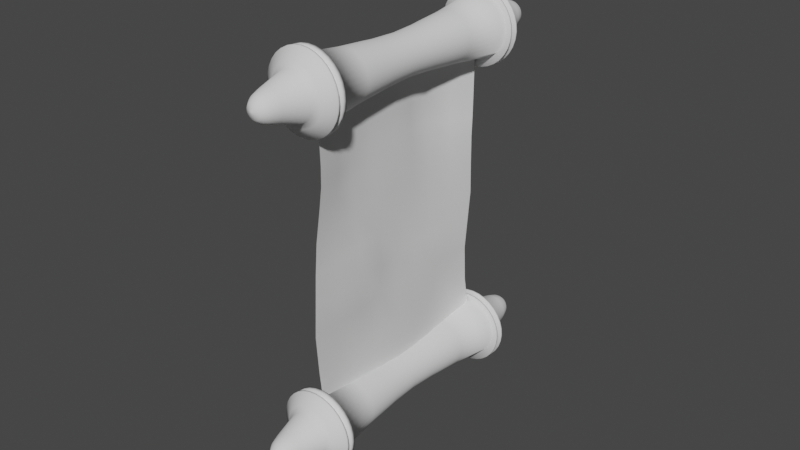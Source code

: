 # Source: Vertrag_wip.blend  (saved by Blender 3.0.42; exported with 4.5.12 LTS)
import bpy
from mathutils import Matrix  # noqa: F401  (used for matrix-valued properties, if any)

bpy.ops.wm.read_factory_settings(use_empty=True)
scene = bpy.context.scene
scene.name = 'Scene'

# ---- collections
col_collection = bpy.data.collections.new('Collection'); scene.collection.children.link(col_collection)

# ---- world
world_world = bpy.data.worlds.new('World'); scene.world = world_world
world_world.use_nodes = True; world_world.node_tree.nodes.clear()
_N = world_world.node_tree.nodes; _L = world_world.node_tree.links
n0 = _N.new('ShaderNodeOutputWorld'); n0.name = 'World Output'; n0.location = (300, 300)
n1 = _N.new('ShaderNodeBackground'); n1.name = 'Background'; n1.location = (10, 300)
n1.inputs[0].default_value = (0.05088, 0.05088, 0.05088, 1.0)
_L.new(n1.outputs[0], n0.inputs[0])
n0.is_active_output = True
world_world.color = (0.05088, 0.05088, 0.05088)
world_world.use_sun_shadow = False
world_world.sun_shadow_jitter_overblur = 0.0

# ---- meshes
me_cube_001 = bpy.data.meshes.new('Cube.001')
me_cube_001.from_pydata([(1.747, 6.491, 1.046e-07), (1.714, 6.491, -0.3409), (1.614, 6.491, -0.6686), (1.453, 6.491, -0.9707), (1.235, 6.491, -1.235), (0.9707, 6.491, -1.453), (0.6686, 6.491, -1.614), (0.3409, 6.491, -1.714), (2.283e-09, 6.491, -1.747), (1.714, 6.491, 0.3409), (1.614, 6.491, 0.6686), (1.453, 6.491, 0.9707), (1.235, 6.491, 1.235), (0.9707, 6.491, 1.453), (0.6686, 6.491, 1.614), (0.3409, 6.491, 1.714), (-1.505e-07, 6.491, 1.747), (-0.3409, 6.491, 1.714), (-0.6686, 6.491, 1.614), (-0.9707, 6.491, 1.453), (-1.235, 6.491, 1.235), (-1.453, 6.491, 0.9707), (-1.614, 6.491, 0.6686), (-1.714, 6.491, 0.3409), (-1.747, 6.491, 1.046e-07), (-1.714, 6.491, -0.3409), (-1.614, 6.491, -0.6686), (-1.453, 6.491, -0.9707), (-1.235, 6.491, -1.235), (-0.9707, 6.491, -1.453), (-0.6686, 6.491, -1.614), (-0.3409, 6.491, -1.714), (1.063, 0.0, -0.4403), (0.9567, 0.0, -0.6392), (0.8136, 0.0, -0.8136), (0.2245, 0.0, -1.128), (0.4403, 0.0, -1.063), (0.6392, 0.0, -0.9567), (1.053e-08, 0.0, -1.151), (1.128, 0.0, -0.2245), (1.151, 0.0, 8.976e-09), (1.128, 0.0, 0.2245), (1.063, 0.0, 0.4403), (0.9567, 0.0, 0.6392), (0.8136, 0.0, 0.8136), (0.6392, 0.0, 0.9567), (0.4403, 0.0, 1.063), (0.2245, 0.0, 1.128), (-9.006e-08, 0.0, 1.151), (-0.2245, 0.0, 1.128), (-0.4403, 0.0, 1.063), (-0.6392, 0.0, 0.9567), (-0.8136, 0.0, 0.8136), (-0.9567, 0.0, 0.6392), (-1.063, 0.0, 0.4403), (-1.128, 0.0, 0.2245), (-1.151, 0.0, -1.757e-08), (-1.128, 0.0, -0.2245), (-1.063, 0.0, -0.4403), (-0.9567, 0.0, -0.6392), (-0.8136, 0.0, -0.8136), (-0.6392, 0.0, -0.9567), (-0.4403, 0.0, -1.063), (-0.2245, 0.0, -1.128), (1.667e-08, 1.619, -1.217), (1.124, 1.619, -0.4657), (1.012, 1.619, -0.6762), (0.8606, 1.619, -0.8606), (0.2374, 1.619, -1.194), (0.4657, 1.619, -1.124), (0.6762, 1.619, -1.012), (1.194, 1.619, -0.2374), (1.217, 1.619, 2.96e-08), (1.194, 1.619, 0.2374), (1.124, 1.619, 0.4657), (1.012, 1.619, 0.6762), (0.8606, 1.619, 0.8606), (0.6762, 1.619, 1.012), (0.4657, 1.619, 1.124), (0.2374, 1.619, 1.194), (-8.973e-08, 1.619, 1.217), (-0.2374, 1.619, 1.194), (-0.4657, 1.619, 1.124), (-0.6762, 1.619, 1.012), (-0.8606, 1.619, 0.8606), (-1.012, 1.619, 0.6762), (-1.124, 1.619, 0.4657), (-1.194, 1.619, 0.2374), (-1.217, 1.619, 1.029e-08), (-1.194, 1.619, -0.2374), (-1.124, 1.619, -0.4657), (-1.012, 1.619, -0.6762), (-0.8606, 1.619, -0.8606), (-0.6762, 1.619, -1.012), (-0.4657, 1.619, -1.124), (-0.2374, 1.619, -1.194), (6.042e-09, 3.886, -1.407), (1.3, 3.886, -0.5386), (1.17, 3.886, -0.7819), (0.9952, 3.886, -0.9952), (0.2746, 3.886, -1.38), (0.5386, 3.886, -1.3), (0.7819, 3.886, -1.17), (1.38, 3.886, -0.2746), (1.407, 3.886, 6.783e-08), (1.38, 3.886, 0.2746), (1.3, 3.886, 0.5386), (1.17, 3.886, 0.7819), (0.9952, 3.886, 0.9952), (0.7819, 3.886, 1.17), (0.5386, 3.886, 1.3), (0.2746, 3.886, 1.38), (-1.17e-07, 3.886, 1.407), (-0.2746, 3.886, 1.38), (-0.5386, 3.886, 1.3), (-0.7819, 3.886, 1.17), (-0.9952, 3.886, 0.9952), (-1.17, 3.886, 0.7819), (-1.3, 3.886, 0.5386), (-1.38, 3.886, 0.2746), (-1.407, 3.886, 5.897e-08), (-1.38, 3.886, -0.2746), (-1.3, 3.886, -0.5386), (-1.17, 3.886, -0.7819), (-0.9952, 3.886, -0.9952), (-0.7819, 3.886, -1.17), (-0.5386, 3.886, -1.3), (-0.2746, 3.886, -1.38), (1.516, 6.485, -1.516), (1.191, 6.485, -1.783), (1.981, 6.485, -0.8205), (1.783, 6.485, -1.191), (0.8205, 6.485, -1.981), (0.4183, 6.485, -2.103), (3.12e-09, 6.485, -2.144), (2.103, 6.485, -0.4183), (2.144, 6.485, 1.198e-07), (2.103, 6.485, 0.4183), (1.981, 6.485, 0.8205), (1.783, 6.485, 1.191), (1.516, 6.485, 1.516), (1.191, 6.485, 1.783), (0.8205, 6.485, 1.981), (0.4183, 6.485, 2.103), (-1.843e-07, 6.485, 2.144), (-0.4183, 6.485, 2.103), (-0.8205, 6.485, 1.981), (-1.191, 6.485, 1.783), (-1.516, 6.485, 1.516), (-1.783, 6.485, 1.191), (-1.981, 6.485, 0.8205), (-2.103, 6.485, 0.4183), (-2.144, 6.485, 1.198e-07), (-2.103, 6.485, -0.4183), (-1.981, 6.485, -0.8205), (-1.783, 6.485, -1.191), (-1.516, 6.485, -1.516), (-1.191, 6.485, -1.783), (-0.8205, 6.485, -1.981), (-0.4183, 6.485, -2.103), (1.418, 6.561, -1.418), (1.114, 6.561, -1.668), (1.853, 6.561, -0.7677), (1.668, 6.561, -1.114), (0.7677, 6.561, -1.853), (0.3914, 6.561, -1.967), (2.76e-09, 6.561, -2.006), (1.967, 6.561, -0.3914), (2.006, 6.561, 1.146e-07), (1.967, 6.561, 0.3914), (1.853, 6.561, 0.7677), (1.668, 6.561, 1.114), (1.418, 6.561, 1.418), (1.114, 6.561, 1.668), (0.7677, 6.561, 1.853), (0.3914, 6.561, 1.967), (-1.726e-07, 6.561, 2.006), (-0.3914, 6.561, 1.967), (-0.7677, 6.561, 1.853), (-1.114, 6.561, 1.668), (-1.418, 6.561, 1.418), (-1.668, 6.561, 1.114), (-1.853, 6.561, 0.7677), (-1.967, 6.561, 0.3914), (-2.006, 6.561, 1.146e-07), (-1.967, 6.561, -0.3914), (-1.853, 6.561, -0.7677), (-1.668, 6.561, -1.114), (-1.418, 6.561, -1.418), (-1.114, 6.561, -1.668), (-0.7677, 6.561, -1.853), (-0.3914, 6.561, -1.967), (1.562, 6.733, -1.562), (1.227, 6.733, -1.837), (2.041, 6.733, -0.8454), (1.837, 6.733, -1.227), (0.8454, 6.733, -2.041), (0.431, 6.733, -2.167), (3.133e-09, 6.733, -2.209), (2.167, 6.733, -0.431), (2.209, 6.733, 3.024e-07), (2.167, 6.733, 0.431), (2.041, 6.733, 0.8454), (1.837, 6.733, 1.227), (1.562, 6.733, 1.562), (1.227, 6.733, 1.837), (0.8454, 6.733, 2.041), (0.431, 6.733, 2.167), (-1.9e-07, 6.733, 2.209), (-0.431, 6.733, 2.167), (-0.8454, 6.733, 2.041), (-1.227, 6.733, 1.837), (-1.562, 6.733, 1.562), (-1.837, 6.733, 1.227), (-2.041, 6.733, 0.8454), (-2.167, 6.733, 0.431), (-2.209, 6.733, 3.024e-07), (-2.167, 6.733, -0.431), (-2.041, 6.733, -0.8454), (-1.837, 6.733, -1.227), (-1.562, 6.733, -1.562), (-1.227, 6.733, -1.837), (-0.8454, 6.733, -2.041), (-0.431, 6.733, -2.167), (0.8948, 7.468, -0.8948), (0.7031, 7.468, -1.052), (1.169, 7.468, -0.4843), (1.052, 7.468, -0.7031), (0.4843, 7.468, -1.169), (0.2469, 7.468, -1.241), (2.51e-09, 7.468, -1.265), (1.241, 7.468, -0.2469), (1.265, 7.468, 6.33e-07), (1.241, 7.468, 0.2469), (1.169, 7.468, 0.4843), (1.052, 7.468, 0.7031), (0.8948, 7.468, 0.8948), (0.7031, 7.468, 1.052), (0.4843, 7.468, 1.169), (0.2469, 7.468, 1.241), (-1.081e-07, 7.468, 1.265), (-0.2469, 7.468, 1.241), (-0.4843, 7.468, 1.169), (-0.7031, 7.468, 1.052), (-0.8948, 7.468, 0.8948), (-1.052, 7.468, 0.7031), (-1.169, 7.468, 0.4843), (-1.241, 7.468, 0.2469), (-1.265, 7.468, 6.33e-07), (-1.241, 7.468, -0.2469), (-1.169, 7.468, -0.4843), (-1.052, 7.468, -0.7031), (-0.8948, 7.468, -0.8948), (-0.7031, 7.468, -1.052), (-0.4843, 7.468, -1.169), (-0.2469, 7.468, -1.241), (0.02951, 9.962, -0.02951), (0.02318, 9.962, -0.0347), (0.03856, 9.962, -0.01597), (0.0347, 9.962, -0.02319), (0.01597, 9.962, -0.03856), (0.008142, 9.962, -0.04093), (5.367e-08, 9.962, -0.04173), (0.04093, 9.962, -0.008142), (0.04173, 9.962, -6.659e-07), (0.04093, 9.962, 0.008141), (0.03856, 9.962, 0.01597), (0.0347, 9.962, 0.02318), (0.02951, 9.962, 0.02951), (0.02318, 9.962, 0.0347), (0.01597, 9.962, 0.03855), (0.008142, 9.962, 0.04093), (5.002e-08, 9.962, 0.04173), (-0.008141, 9.962, 0.04093), (-0.01597, 9.962, 0.03855), (-0.02318, 9.962, 0.0347), (-0.02951, 9.962, 0.02951), (-0.0347, 9.962, 0.02318), (-0.03856, 9.962, 0.01597), (-0.04093, 9.962, 0.008141), (-0.04173, 9.962, -6.659e-07), (-0.04093, 9.962, -0.008142), (-0.03856, 9.962, -0.01597), (-0.0347, 9.962, -0.02319), (-0.02951, 9.962, -0.02951), (-0.02318, 9.962, -0.0347), (-0.01597, 9.962, -0.03856), (-0.008141, 9.962, -0.04093), (0.4909, 8.908, 0.7347), (0.3381, 8.908, 0.8163), (0.4909, 8.908, -0.7347), (0.6248, 8.908, -0.6248), (-0.7347, 8.908, -0.4909), (-0.6248, 8.908, -0.6248), (0.1724, 8.908, 0.8666), (0.7347, 8.908, -0.4909), (0.8163, 8.908, -0.3381), (-0.4909, 8.908, -0.7347), (-5.119e-08, 8.908, 0.8836), (0.3381, 8.908, -0.8163), (-0.3381, 8.908, -0.8163), (-0.1724, 8.908, 0.8666), (-0.1724, 8.908, -0.8666), (-0.3381, 8.908, 0.8163), (2.606e-08, 8.908, -0.8836), (0.1724, 8.908, -0.8666), (-0.4909, 8.908, 0.7347), (-0.6248, 8.908, 0.6248), (0.8666, 8.908, -0.1724), (-0.7347, 8.908, 0.4909), (0.8836, 8.908, 1.157e-08), (-0.8163, 8.908, 0.3381), (0.8666, 8.908, 0.1724), (-0.8666, 8.908, 0.1724), (0.8163, 8.908, 0.3381), (-0.8836, 8.908, 1.157e-08), (0.7347, 8.908, 0.4909), (-0.8666, 8.908, -0.1724), (0.6248, 8.908, 0.6248), (-0.8163, 8.908, -0.3381), (0.392, 9.431, 0.5866), (0.392, 9.431, -0.5866), (-0.5866, 9.431, -0.392), (0.5866, 9.431, -0.392), (0.27, 9.431, -0.6518), (3.628e-08, 9.431, -0.7055), (0.27, 9.431, 0.6518), (0.4989, 9.431, -0.4989), (-0.4989, 9.431, -0.4989), (0.1376, 9.431, 0.6919), (0.6518, 9.431, -0.27), (-0.392, 9.431, -0.5866), (-2.539e-08, 9.431, 0.7055), (-0.27, 9.431, -0.6518), (-0.1376, 9.431, 0.6919), (-0.1376, 9.431, -0.6919), (-0.27, 9.431, 0.6518), (0.1376, 9.431, -0.6919), (-0.392, 9.431, 0.5866), (-0.4989, 9.431, 0.4989), (0.6919, 9.431, -0.1376), (-0.5866, 9.431, 0.392), (0.7055, 9.431, -2.993e-07), (-0.6518, 9.431, 0.27), (0.6919, 9.431, 0.1376), (-0.6919, 9.431, 0.1376), (0.6518, 9.431, 0.27), (-0.7055, 9.431, -2.993e-07), (0.5866, 9.431, 0.392), (-0.6919, 9.431, -0.1376), (0.4989, 9.431, 0.4989), (-0.6518, 9.431, -0.27), (0.3359, 9.586, 0.5027), (0.2347, 9.807, 0.3513), (0.3359, 9.586, -0.5027), (0.2347, 9.807, -0.3513), (-0.5027, 9.586, -0.3359), (-0.3513, 9.807, -0.2347), (0.5027, 9.586, -0.3359), (0.3513, 9.807, -0.2347), (0.2314, 9.586, -0.5585), (0.1617, 9.807, -0.3903), (3.969e-08, 9.586, -0.6046), (4.329e-08, 9.807, -0.4225), (0.1617, 9.807, 0.3903), (0.2314, 9.586, 0.5585), (0.2987, 9.807, -0.2987), (0.4275, 9.586, -0.4275), (-0.2987, 9.807, -0.2987), (-0.4275, 9.586, -0.4275), (0.08242, 9.807, 0.4144), (0.1179, 9.586, 0.5929), (0.3903, 9.807, -0.1617), (0.5585, 9.586, -0.2314), (-0.2347, 9.807, -0.3513), (-0.3359, 9.586, -0.5027), (6.355e-09, 9.807, 0.4225), (-1.316e-08, 9.586, 0.6046), (-0.1617, 9.807, -0.3903), (-0.2314, 9.586, -0.5585), (-0.08242, 9.807, 0.4144), (-0.1179, 9.586, 0.5929), (-0.08242, 9.807, -0.4144), (-0.1179, 9.586, -0.5929), (-0.1617, 9.807, 0.3903), (-0.2314, 9.586, 0.5585), (0.08242, 9.807, -0.4144), (0.1179, 9.586, -0.5929), (-0.2347, 9.807, 0.3513), (-0.3359, 9.586, 0.5027), (-0.2987, 9.807, 0.2987), (-0.4275, 9.586, 0.4275), (0.4144, 9.807, -0.08242), (0.5929, 9.586, -0.1179), (-0.3513, 9.807, 0.2347), (-0.5027, 9.586, 0.3359), (0.4225, 9.807, -5.398e-07), (0.6046, 9.586, -3.977e-07), (-0.3903, 9.807, 0.1617), (-0.5585, 9.586, 0.2314), (0.4144, 9.807, 0.08242), (0.5929, 9.586, 0.1179), (-0.4144, 9.807, 0.08242), (-0.5929, 9.586, 0.1179), (0.3903, 9.807, 0.1617), (0.5585, 9.586, 0.2314), (-0.4225, 9.807, -5.398e-07), (-0.6046, 9.586, -3.977e-07), (0.3513, 9.807, 0.2347), (0.5027, 9.586, 0.3359), (-0.4144, 9.807, -0.08242), (-0.5929, 9.586, -0.1179), (0.2987, 9.807, 0.2987), (0.4275, 9.586, 0.4275), (-0.3903, 9.807, -0.1617), (-0.5585, 9.586, -0.2314), (-1.829, 6.844, 1.222), (-1.314, 7.211, 0.8778), (-1.46, 7.211, 0.6046), (-2.032, 6.844, 0.8419), (2.2, 6.844, 4.236e-07), (1.58, 7.211, 5.228e-07), (1.55, 7.211, 0.3082), (2.158, 6.844, 0.4292), (-1.55, 7.211, 0.3082), (-2.158, 6.844, 0.4292), (1.46, 7.211, 0.6046), (2.032, 6.844, 0.8419), (-1.58, 7.211, 5.228e-07), (-2.2, 6.844, 4.236e-07), (1.314, 7.211, 0.8778), (1.829, 6.844, 1.222), (-1.55, 7.211, -0.3082), (-2.158, 6.844, -0.4292), (1.117, 7.211, 1.117), (1.556, 6.844, 1.556), (-1.46, 7.211, -0.6046), (-2.032, 6.844, -0.8419), (0.8778, 7.211, 1.314), (1.222, 6.844, 1.829), (-1.314, 7.211, -0.8778), (-1.829, 6.844, -1.222), (0.6046, 7.211, 1.46), (0.8419, 6.844, 2.032), (1.222, 6.844, -1.829), (0.8778, 7.211, -1.314), (1.117, 7.211, -1.117), (1.556, 6.844, -1.556), (-1.117, 7.211, -1.117), (-1.556, 6.844, -1.556), (0.3082, 7.211, 1.55), (0.4292, 6.844, 2.158), (1.829, 6.844, -1.222), (1.314, 7.211, -0.8778), (1.46, 7.211, -0.6046), (2.032, 6.844, -0.8419), (-0.8778, 7.211, -1.314), (-1.222, 6.844, -1.829), (-1.354e-07, 7.211, 1.58), (-1.877e-07, 6.844, 2.2), (0.8419, 6.844, -2.032), (0.6046, 7.211, -1.46), (-0.6046, 7.211, -1.46), (-0.8419, 6.844, -2.032), (-0.3082, 7.211, 1.55), (-0.4292, 6.844, 2.158), (-0.3082, 7.211, -1.55), (-0.4292, 6.844, -2.158), (-0.6046, 7.211, 1.46), (-0.8419, 6.844, 2.032), (4.598e-09, 6.844, -2.2), (2.718e-09, 7.211, -1.58), (0.3082, 7.211, -1.55), (0.4292, 6.844, -2.158), (-0.8778, 7.211, 1.314), (-1.222, 6.844, 1.829), (-1.117, 7.211, 1.117), (-1.556, 6.844, 1.556), (1.55, 7.211, -0.3082), (2.158, 6.844, -0.4292), (-2.192, 6.274, 1.225e-07), (-2.15, 6.274, -0.4277), (1.823, 6.274, 1.218), (1.55, 6.274, 1.55), (-2.025, 6.274, -0.8389), (1.218, 6.274, 1.823), (1.218, 6.274, -1.823), (1.55, 6.274, -1.55), (-1.823, 6.274, -1.218), (0.8389, 6.274, 2.025), (1.823, 6.274, -1.218), (2.025, 6.274, -0.8389), (-1.55, 6.274, -1.55), (0.4277, 6.274, 2.15), (0.8389, 6.274, -2.025), (-1.218, 6.274, -1.823), (-1.886e-07, 6.274, 2.192), (-0.8389, 6.274, -2.025), (-0.4277, 6.274, 2.15), (3.058e-09, 6.274, -2.192), (0.4277, 6.274, -2.15), (-0.4277, 6.274, -2.15), (-0.8389, 6.274, 2.025), (-1.218, 6.274, 1.823), (-1.55, 6.274, 1.55), (2.15, 6.274, -0.4277), (-1.823, 6.274, 1.218), (2.192, 6.274, 1.225e-07), (-2.025, 6.274, 0.8389), (2.15, 6.274, 0.4277), (-2.15, 6.274, 0.4277), (2.025, 6.274, 0.8389), (-0.7486, 6.647, 1.807), (-1.087, 6.647, 1.627), (0.3816, 6.647, -1.919), (0.7486, 6.647, -1.807), (-1.383, 6.647, 1.383), (1.807, 6.647, -0.7486), (1.919, 6.647, -0.3816), (-1.627, 6.647, 1.087), (1.956, 6.647, 2.021e-07), (-1.807, 6.647, 0.7486), (1.919, 6.647, 0.3816), (-1.919, 6.647, 0.3816), (1.807, 6.647, 0.7486), (-1.956, 6.647, 2.021e-07), (1.627, 6.647, 1.087), (-1.919, 6.647, -0.3816), (1.383, 6.647, 1.383), (-1.807, 6.647, -0.7486), (1.087, 6.647, 1.627), (-1.627, 6.647, -1.087), (0.7486, 6.647, 1.807), (1.087, 6.647, -1.627), (1.383, 6.647, -1.383), (-1.383, 6.647, -1.383), (0.3816, 6.647, 1.919), (1.627, 6.647, -1.087), (-1.087, 6.647, -1.627), (-1.678e-07, 6.647, 1.956), (-0.7486, 6.647, -1.807), (-0.3816, 6.647, 1.919), (-0.3816, 6.647, -1.919), (3.21e-09, 6.647, -1.956), (1.183, 2.3, -0.4901), (1.065, 2.3, -0.7115), (0.9055, 2.3, -0.9055), (0.2498, 2.3, -1.256), (0.4901, 2.3, -1.183), (0.7115, 2.3, -1.065), (1.256, 2.3, -0.2498), (1.281, 2.3, 4.731e-08), (1.256, 2.3, 0.2498), (1.183, 2.3, 0.4901), (1.065, 2.3, 0.7115), (0.9055, 2.3, 0.9055), (0.7115, 2.3, 1.065), (0.4901, 2.3, 1.183), (0.2498, 2.3, 1.256), (-1.042e-07, 2.3, 1.281), (-0.2498, 2.3, 1.256), (-0.4901, 2.3, 1.183), (-0.7115, 2.3, 1.065), (-0.9055, 2.3, 0.9055), (-1.065, 2.3, 0.7115), (-1.183, 2.3, 0.4901), (-1.256, 2.3, 0.2498), (-1.281, 2.3, 3.354e-08), (-1.256, 2.3, -0.2498), (-1.183, 2.3, -0.4901), (-1.065, 2.3, -0.7115), (-0.9055, 2.3, -0.9055), (-0.7115, 2.3, -1.065), (-0.4901, 2.3, -1.183), (-0.2498, 2.3, -1.256), (7.708e-09, 2.3, -1.281)], [], [(102, 5, 4, 99), (99, 4, 3, 98), (101, 6, 5, 102), (100, 7, 6, 101), (96, 8, 7, 100), (98, 3, 2, 97), (97, 2, 1, 103), (103, 1, 0, 104), (104, 0, 9, 105), (105, 9, 10, 106), (106, 10, 11, 107), (107, 11, 12, 108), (108, 12, 13, 109), (109, 13, 14, 110), (110, 14, 15, 111), (111, 15, 16, 112), (112, 16, 17, 113), (113, 17, 18, 114), (114, 18, 19, 115), (115, 19, 20, 116), (116, 20, 21, 117), (117, 21, 22, 118), (118, 22, 23, 119), (119, 23, 24, 120), (120, 24, 25, 121), (121, 25, 26, 122), (122, 26, 27, 123), (123, 27, 28, 124), (124, 28, 29, 125), (125, 29, 30, 126), (481, 480, 152, 153), (126, 30, 31, 127), (127, 31, 8, 96), (63, 95, 64, 38), (62, 94, 95, 63), (61, 93, 94, 62), (60, 92, 93, 61), (59, 91, 92, 60), (58, 90, 91, 59), (57, 89, 90, 58), (56, 88, 89, 57), (55, 87, 88, 56), (54, 86, 87, 55), (53, 85, 86, 54), (52, 84, 85, 53), (51, 83, 84, 52), (50, 82, 83, 51), (49, 81, 82, 50), (48, 80, 81, 49), (47, 79, 80, 48), (46, 78, 79, 47), (45, 77, 78, 46), (44, 76, 77, 45), (43, 75, 76, 44), (42, 74, 75, 43), (41, 73, 74, 42), (40, 72, 73, 41), (39, 71, 72, 40), (32, 65, 71, 39), (33, 66, 65, 32), (38, 64, 68, 35), (35, 68, 69, 36), (36, 69, 70, 37), (34, 67, 66, 33), (37, 70, 67, 34), (574, 127, 96, 575), (573, 126, 127, 574), (572, 125, 126, 573), (571, 124, 125, 572), (570, 123, 124, 571), (569, 122, 123, 570), (568, 121, 122, 569), (567, 120, 121, 568), (566, 119, 120, 567), (565, 118, 119, 566), (564, 117, 118, 565), (563, 116, 117, 564), (562, 115, 116, 563), (561, 114, 115, 562), (560, 113, 114, 561), (559, 112, 113, 560), (558, 111, 112, 559), (557, 110, 111, 558), (556, 109, 110, 557), (555, 108, 109, 556), (554, 107, 108, 555), (553, 106, 107, 554), (552, 105, 106, 553), (551, 104, 105, 552), (550, 103, 104, 551), (544, 97, 103, 550), (545, 98, 97, 544), (575, 96, 100, 547), (547, 100, 101, 548), (548, 101, 102, 549), (546, 99, 98, 545), (549, 102, 99, 546), (144, 143, 175, 176), (483, 482, 139, 140), (484, 481, 153, 154), (485, 483, 140, 141), (487, 486, 129, 128), (488, 484, 154, 155), (489, 485, 141, 142), (491, 490, 131, 130), (492, 488, 155, 156), (493, 489, 142, 143), (486, 494, 132, 129), (495, 492, 156, 157), (496, 493, 143, 144), (490, 487, 128, 131), (497, 495, 157, 158), (498, 496, 144, 145), (500, 499, 134, 133), (501, 497, 158, 159), (502, 498, 145, 146), (494, 500, 133, 132), (499, 501, 159, 134), (503, 502, 146, 147), (504, 503, 147, 148), (505, 491, 130, 135), (506, 504, 148, 149), (507, 505, 135, 136), (508, 506, 149, 150), (509, 507, 136, 137), (510, 508, 150, 151), (511, 509, 137, 138), (480, 510, 151, 152), (482, 511, 138, 139), (513, 512, 210, 211), (129, 132, 164, 161), (158, 157, 189, 190), (145, 144, 176, 177), (131, 128, 160, 163), (159, 158, 190, 191), (146, 145, 177, 178), (133, 134, 166, 165), (134, 159, 191, 166), (147, 146, 178, 179), (132, 133, 165, 164), (148, 147, 179, 180), (135, 130, 162, 167), (149, 148, 180, 181), (136, 135, 167, 168), (150, 149, 181, 182), (137, 136, 168, 169), (151, 150, 182, 183), (138, 137, 169, 170), (152, 151, 183, 184), (139, 138, 170, 171), (153, 152, 184, 185), (140, 139, 171, 172), (154, 153, 185, 186), (141, 140, 172, 173), (155, 154, 186, 187), (142, 141, 173, 174), (128, 129, 161, 160), (156, 155, 187, 188), (143, 142, 174, 175), (130, 131, 163, 162), (157, 156, 188, 189), (418, 417, 245, 246), (515, 514, 197, 196), (516, 513, 211, 212), (518, 517, 194, 199), (519, 516, 212, 213), (520, 518, 199, 200), (521, 519, 213, 214), (522, 520, 200, 201), (523, 521, 214, 215), (524, 522, 201, 202), (525, 523, 215, 216), (526, 524, 202, 203), (527, 525, 216, 217), (528, 526, 203, 204), (529, 527, 217, 218), (530, 528, 204, 205), (531, 529, 218, 219), (532, 530, 205, 206), (534, 533, 193, 192), (535, 531, 219, 220), (536, 532, 206, 207), (517, 537, 195, 194), (538, 535, 220, 221), (539, 536, 207, 208), (533, 515, 196, 193), (540, 538, 221, 222), (541, 539, 208, 209), (537, 534, 192, 195), (542, 540, 222, 223), (512, 541, 209, 210), (514, 543, 198, 197), (543, 542, 223, 198), (364, 353, 269, 270), (422, 421, 232, 233), (424, 418, 246, 247), (426, 422, 233, 234), (428, 424, 247, 248), (430, 426, 234, 235), (432, 428, 248, 249), (434, 430, 235, 236), (436, 432, 249, 250), (438, 434, 236, 237), (440, 436, 250, 251), (442, 438, 237, 238), (446, 445, 225, 224), (448, 440, 251, 252), (450, 442, 238, 239), (454, 453, 227, 226), (456, 448, 252, 253), (458, 450, 239, 240), (445, 461, 228, 225), (462, 456, 253, 254), (464, 458, 240, 241), (453, 446, 224, 227), (466, 462, 254, 255), (468, 464, 241, 242), (472, 471, 230, 229), (471, 466, 255, 230), (474, 468, 242, 243), (461, 472, 229, 228), (476, 474, 243, 244), (478, 454, 226, 231), (417, 476, 244, 245), (421, 478, 231, 232), (258, 259, 256, 257, 260, 261, 262, 287, 286, 285, 284, 283, 282, 281, 280, 279, 278, 277, 276, 275, 274, 273, 272, 271, 270, 269, 268, 267, 266, 265, 264, 263), (366, 355, 257, 256), (368, 357, 283, 284), (370, 364, 270, 271), (372, 359, 259, 258), (374, 368, 284, 285), (376, 370, 271, 272), (355, 361, 260, 257), (378, 374, 285, 286), (380, 376, 272, 273), (359, 366, 256, 259), (382, 378, 286, 287), (384, 380, 273, 274), (386, 363, 262, 261), (363, 382, 287, 262), (388, 384, 274, 275), (361, 386, 261, 260), (390, 388, 275, 276), (392, 372, 258, 263), (394, 390, 276, 277), (396, 392, 263, 264), (398, 394, 277, 278), (400, 396, 264, 265), (402, 398, 278, 279), (404, 400, 265, 266), (406, 402, 279, 280), (408, 404, 266, 267), (410, 406, 280, 281), (412, 408, 267, 268), (414, 410, 281, 282), (353, 412, 268, 269), (357, 414, 282, 283), (251, 250, 319, 292), (237, 236, 318, 288), (250, 249, 317, 319), (236, 235, 316, 318), (249, 248, 315, 317), (235, 234, 314, 316), (248, 247, 313, 315), (234, 233, 312, 314), (247, 246, 311, 313), (233, 232, 310, 312), (246, 245, 309, 311), (232, 231, 308, 310), (245, 244, 307, 309), (231, 226, 296, 308), (244, 243, 306, 307), (228, 229, 305, 299), (243, 242, 303, 306), (230, 255, 302, 304), (229, 230, 304, 305), (242, 241, 301, 303), (255, 254, 300, 302), (227, 224, 291, 295), (241, 240, 298, 301), (254, 253, 297, 300), (225, 228, 299, 290), (240, 239, 294, 298), (253, 252, 293, 297), (226, 227, 295, 296), (239, 238, 289, 294), (252, 251, 292, 293), (224, 225, 290, 291), (238, 237, 288, 289), (292, 319, 351, 322), (288, 318, 350, 320), (319, 317, 349, 351), (318, 316, 348, 350), (317, 315, 347, 349), (316, 314, 346, 348), (315, 313, 345, 347), (314, 312, 344, 346), (313, 311, 343, 345), (312, 310, 342, 344), (311, 309, 341, 343), (310, 308, 340, 342), (309, 307, 339, 341), (308, 296, 330, 340), (307, 306, 338, 339), (299, 305, 337, 324), (306, 303, 336, 338), (304, 302, 335, 325), (305, 304, 325, 337), (303, 301, 334, 336), (302, 300, 333, 335), (295, 291, 327, 323), (301, 298, 332, 334), (300, 297, 331, 333), (290, 299, 324, 321), (298, 294, 329, 332), (297, 293, 328, 331), (296, 295, 323, 330), (294, 289, 326, 329), (293, 292, 322, 328), (291, 290, 321, 327), (289, 288, 320, 326), (322, 351, 415, 356), (356, 415, 414, 357), (320, 350, 413, 352), (352, 413, 412, 353), (351, 349, 411, 415), (415, 411, 410, 414), (350, 348, 409, 413), (413, 409, 408, 412), (349, 347, 407, 411), (411, 407, 406, 410), (348, 346, 405, 409), (409, 405, 404, 408), (347, 345, 403, 407), (407, 403, 402, 406), (346, 344, 401, 405), (405, 401, 400, 404), (345, 343, 399, 403), (403, 399, 398, 402), (344, 342, 397, 401), (401, 397, 396, 400), (343, 341, 395, 399), (399, 395, 394, 398), (342, 340, 393, 397), (397, 393, 392, 396), (341, 339, 391, 395), (395, 391, 390, 394), (340, 330, 373, 393), (393, 373, 372, 392), (339, 338, 389, 391), (391, 389, 388, 390), (324, 337, 387, 360), (360, 387, 386, 361), (338, 336, 385, 389), (389, 385, 384, 388), (325, 335, 383, 362), (362, 383, 382, 363), (337, 325, 362, 387), (387, 362, 363, 386), (336, 334, 381, 385), (385, 381, 380, 384), (335, 333, 379, 383), (383, 379, 378, 382), (323, 327, 367, 358), (358, 367, 366, 359), (334, 332, 377, 381), (381, 377, 376, 380), (333, 331, 375, 379), (379, 375, 374, 378), (321, 324, 360, 354), (354, 360, 361, 355), (332, 329, 371, 377), (377, 371, 370, 376), (331, 328, 369, 375), (375, 369, 368, 374), (330, 323, 358, 373), (373, 358, 359, 372), (329, 326, 365, 371), (371, 365, 364, 370), (328, 322, 356, 369), (369, 356, 357, 368), (327, 321, 354, 367), (367, 354, 355, 366), (326, 320, 352, 365), (365, 352, 353, 364), (200, 199, 479, 420), (420, 479, 478, 421), (213, 212, 477, 416), (416, 477, 476, 417), (199, 194, 455, 479), (479, 455, 454, 478), (212, 211, 475, 477), (477, 475, 474, 476), (196, 197, 473, 460), (460, 473, 472, 461), (211, 210, 469, 475), (475, 469, 468, 474), (198, 223, 467, 470), (470, 467, 466, 471), (197, 198, 470, 473), (473, 470, 471, 472), (210, 209, 465, 469), (469, 465, 464, 468), (223, 222, 463, 467), (467, 463, 462, 466), (195, 192, 447, 452), (452, 447, 446, 453), (209, 208, 459, 465), (465, 459, 458, 464), (222, 221, 457, 463), (463, 457, 456, 462), (193, 196, 460, 444), (444, 460, 461, 445), (208, 207, 451, 459), (459, 451, 450, 458), (221, 220, 449, 457), (457, 449, 448, 456), (194, 195, 452, 455), (455, 452, 453, 454), (207, 206, 443, 451), (451, 443, 442, 450), (220, 219, 441, 449), (449, 441, 440, 448), (192, 193, 444, 447), (447, 444, 445, 446), (206, 205, 439, 443), (443, 439, 438, 442), (219, 218, 437, 441), (441, 437, 436, 440), (205, 204, 435, 439), (439, 435, 434, 438), (218, 217, 433, 437), (437, 433, 432, 436), (204, 203, 431, 435), (435, 431, 430, 434), (217, 216, 429, 433), (433, 429, 428, 432), (203, 202, 427, 431), (431, 427, 426, 430), (216, 215, 425, 429), (429, 425, 424, 428), (202, 201, 423, 427), (427, 423, 422, 426), (215, 214, 419, 425), (425, 419, 418, 424), (201, 200, 420, 423), (423, 420, 421, 422), (214, 213, 416, 419), (419, 416, 417, 418), (11, 10, 511, 482), (24, 23, 510, 480), (10, 9, 509, 511), (23, 22, 508, 510), (9, 0, 507, 509), (22, 21, 506, 508), (0, 1, 505, 507), (21, 20, 504, 506), (1, 2, 491, 505), (20, 19, 503, 504), (19, 18, 502, 503), (8, 31, 501, 499), (6, 7, 500, 494), (18, 17, 498, 502), (31, 30, 497, 501), (7, 8, 499, 500), (17, 16, 496, 498), (30, 29, 495, 497), (3, 4, 487, 490), (16, 15, 493, 496), (29, 28, 492, 495), (5, 6, 494, 486), (15, 14, 489, 493), (28, 27, 488, 492), (2, 3, 490, 491), (14, 13, 485, 489), (27, 26, 484, 488), (4, 5, 486, 487), (13, 12, 483, 485), (26, 25, 481, 484), (12, 11, 482, 483), (25, 24, 480, 481), (166, 191, 542, 543), (165, 166, 543, 514), (178, 177, 541, 512), (191, 190, 540, 542), (163, 160, 534, 537), (177, 176, 539, 541), (190, 189, 538, 540), (161, 164, 515, 533), (176, 175, 536, 539), (189, 188, 535, 538), (162, 163, 537, 517), (175, 174, 532, 536), (188, 187, 531, 535), (160, 161, 533, 534), (174, 173, 530, 532), (187, 186, 529, 531), (173, 172, 528, 530), (186, 185, 527, 529), (172, 171, 526, 528), (185, 184, 525, 527), (171, 170, 524, 526), (184, 183, 523, 525), (170, 169, 522, 524), (183, 182, 521, 523), (169, 168, 520, 522), (182, 181, 519, 521), (168, 167, 518, 520), (181, 180, 516, 519), (167, 162, 517, 518), (180, 179, 513, 516), (164, 165, 514, 515), (179, 178, 512, 513), (70, 549, 546, 67), (67, 546, 545, 66), (69, 548, 549, 70), (68, 547, 548, 69), (64, 575, 547, 68), (66, 545, 544, 65), (65, 544, 550, 71), (71, 550, 551, 72), (72, 551, 552, 73), (73, 552, 553, 74), (74, 553, 554, 75), (75, 554, 555, 76), (76, 555, 556, 77), (77, 556, 557, 78), (78, 557, 558, 79), (79, 558, 559, 80), (80, 559, 560, 81), (81, 560, 561, 82), (82, 561, 562, 83), (83, 562, 563, 84), (84, 563, 564, 85), (85, 564, 565, 86), (86, 565, 566, 87), (87, 566, 567, 88), (88, 567, 568, 89), (89, 568, 569, 90), (90, 569, 570, 91), (91, 570, 571, 92), (92, 571, 572, 93), (93, 572, 573, 94), (94, 573, 574, 95), (95, 574, 575, 64)])
me_cube_001.polygons.foreach_set('use_smooth', [True] * 545)
_uv = me_cube_001.uv_layers.new(name='UVMap')
_uv.uv.foreach_set('vector', [1.0, 0.9088, 1.0, 1.0, 0.9688, 1.0, 0.9688, 0.9088, 0.9688, 0.9088, 0.9688, 1.0, 0.9375, 1.0, 0.9375, 0.9088, 0.9375, 0.9088, 0.9375, 1.0, 0.9062, 1.0, 0.9062, 0.9088, 0.9062, 0.9088, 0.9062, 1.0, 0.875, 1.0, 0.875, 0.9088, 0.875, 0.9088, 0.875, 1.0, 0.8438, 1.0, 0.8438, 0.9088, 0.8438, 0.9088, 0.8438, 1.0, 0.8125, 1.0, 0.8125, 0.9088, 0.8125, 0.9088, 0.8125, 1.0, 0.7812, 1.0, 0.7812, 0.9088, 0.7812, 0.9088, 0.7812, 1.0, 0.75, 1.0, 0.75, 0.9088, 0.75, 0.9088, 0.75, 1.0, 0.7188, 1.0, 0.7188, 0.9088, 0.7188, 0.9088, 0.7188, 1.0, 0.6875, 1.0, 0.6875, 0.9088, 0.6875, 0.9088, 0.6875, 1.0, 0.6562, 1.0, 0.6562, 0.9088, 0.6562, 0.9088, 0.6562, 1.0, 0.625, 1.0, 0.625, 0.9088, 0.625, 0.9088, 0.625, 1.0, 0.5938, 1.0, 0.5938, 0.9088, 0.5938, 0.9088, 0.5938, 1.0, 0.5625, 1.0, 0.5625, 0.9088, 0.5625, 0.9088, 0.5625, 1.0, 0.5312, 1.0, 0.5312, 0.9088, 0.5312, 0.9088, 0.5312, 1.0, 0.5, 1.0, 0.5, 0.9088, 0.5, 0.9088, 0.5, 1.0, 0.4688, 1.0, 0.4688, 0.9088, 0.4688, 0.9088, 0.4688, 1.0, 0.4375, 1.0, 0.4375, 0.9088, 0.4375, 0.9088, 0.4375, 1.0, 0.4062, 1.0, 0.4062, 0.9088, 0.4062, 0.9088, 0.4062, 1.0, 0.375, 1.0, 0.375, 0.9088, 0.375, 0.9088, 0.375, 1.0, 0.3438, 1.0, 0.3438, 0.9088, 0.3438, 0.9088, 0.3438, 1.0, 0.3125, 1.0, 0.3125, 0.9088, 0.3125, 0.9088, 0.3125, 1.0, 0.2812, 1.0, 0.2812, 0.9088, 0.2812, 0.9088, 0.2812, 1.0, 0.25, 1.0, 0.25, 0.9088, 0.25, 0.9088, 0.25, 1.0, 0.2188, 1.0, 0.2188, 0.9088, 0.2188, 0.9088, 0.2188, 1.0, 0.1875, 1.0, 0.1875, 0.9088, 0.1875, 0.9088, 0.1875, 1.0, 0.1562, 1.0, 0.1562, 0.9088, 0.1562, 0.9088, 0.1562, 1.0, 0.125, 1.0, 0.125, 0.9088, 0.125, 0.9088, 0.125, 1.0, 0.09375, 1.0, 0.09375, 0.9088, 0.09375, 0.9088, 0.09375, 1.0, 0.0625, 1.0, 0.0625, 0.9088, 0.2188, 1.0, 0.25, 1.0, 0.25, 1.0, 0.2188, 1.0, 0.0625, 0.9088, 0.0625, 1.0, 0.03125, 1.0, 0.03125, 0.9088, 0.03125, 0.9088, 0.03125, 1.0, 0.0, 1.0, 0.0, 0.9088, 0.03125, 0.75, 0.03125, 0.8176, 0.0, 0.8176, 0.0, 0.75, 0.0625, 0.75, 0.0625, 0.8176, 0.03125, 0.8176, 0.03125, 0.75, 0.09375, 0.75, 0.09375, 0.8176, 0.0625, 0.8176, 0.0625, 0.75, 0.125, 0.75, 0.125, 0.8176, 0.09375, 0.8176, 0.09375, 0.75, 0.1562, 0.75, 0.1562, 0.8176, 0.125, 0.8176, 0.125, 0.75, 0.1875, 0.75, 0.1875, 0.8176, 0.1562, 0.8176, 0.1562, 0.75, 0.2188, 0.75, 0.2188, 0.8176, 0.1875, 0.8176, 0.1875, 0.75, 0.25, 0.75, 0.25, 0.8176, 0.2188, 0.8176, 0.2188, 0.75, 0.2812, 0.75, 0.2812, 0.8176, 0.25, 0.8176, 0.25, 0.75, 0.3125, 0.75, 0.3125, 0.8176, 0.2812, 0.8176, 0.2812, 0.75, 0.3438, 0.75, 0.3438, 0.8176, 0.3125, 0.8176, 0.3125, 0.75, 0.375, 0.75, 0.375, 0.8176, 0.3438, 0.8176, 0.3438, 0.75, 0.4062, 0.75, 0.4062, 0.8176, 0.375, 0.8176, 0.375, 0.75, 0.4375, 0.75, 0.4375, 0.8176, 0.4062, 0.8176, 0.4062, 0.75, 0.4688, 0.75, 0.4688, 0.8176, 0.4375, 0.8176, 0.4375, 0.75, 0.5, 0.75, 0.5, 0.8176, 0.4688, 0.8176, 0.4688, 0.75, 0.5312, 0.75, 0.5312, 0.8176, 0.5, 0.8176, 0.5, 0.75, 0.5625, 0.75, 0.5625, 0.8176, 0.5312, 0.8176, 0.5312, 0.75, 0.5938, 0.75, 0.5938, 0.8176, 0.5625, 0.8176, 0.5625, 0.75, 0.625, 0.75, 0.625, 0.8176, 0.5938, 0.8176, 0.5938, 0.75, 0.6562, 0.75, 0.6562, 0.8176, 0.625, 0.8176, 0.625, 0.75, 0.6875, 0.75, 0.6875, 0.8176, 0.6562, 0.8176, 0.6562, 0.75, 0.7188, 0.75, 0.7187, 0.8176, 0.6875, 0.8176, 0.6875, 0.75, 0.75, 0.75, 0.75, 0.8176, 0.7187, 0.8176, 0.7188, 0.75, 0.7812, 0.75, 0.7812, 0.8176, 0.75, 0.8176, 0.75, 0.75, 0.8125, 0.75, 0.8125, 0.8176, 0.7812, 0.8176, 0.7812, 0.75, 0.8438, 0.75, 0.8438, 0.8176, 0.8125, 0.8176, 0.8125, 0.75, 0.875, 0.75, 0.875, 0.8176, 0.8438, 0.8176, 0.8438, 0.75, 0.9062, 0.75, 0.9062, 0.8176, 0.875, 0.8176, 0.875, 0.75, 0.9375, 0.75, 0.9375, 0.8176, 0.9062, 0.8176, 0.9062, 0.75, 0.9688, 0.75, 0.9688, 0.8176, 0.9375, 0.8176, 0.9375, 0.75, 1.0, 0.75, 1.0, 0.8176, 0.9688, 0.8176, 0.9688, 0.75, 0.03125, 0.8632, 0.03125, 0.9088, 0.0, 0.9088, 0.0, 0.8632, 0.0625, 0.8632, 0.0625, 0.9088, 0.03125, 0.9088, 0.03125, 0.8632, 0.09375, 0.8632, 0.09375, 0.9088, 0.0625, 0.9088, 0.0625, 0.8632, 0.125, 0.8632, 0.125, 0.9088, 0.09375, 0.9088, 0.09375, 0.8632, 0.1562, 0.8632, 0.1562, 0.9088, 0.125, 0.9088, 0.125, 0.8632, 0.1875, 0.8632, 0.1875, 0.9088, 0.1562, 0.9088, 0.1562, 0.8632, 0.2188, 0.8632, 0.2188, 0.9088, 0.1875, 0.9088, 0.1875, 0.8632, 0.25, 0.8632, 0.25, 0.9088, 0.2188, 0.9088, 0.2188, 0.8632, 0.2812, 0.8632, 0.2812, 0.9088, 0.25, 0.9088, 0.25, 0.8632, 0.3125, 0.8632, 0.3125, 0.9088, 0.2812, 0.9088, 0.2812, 0.8632, 0.3438, 0.8632, 0.3438, 0.9088, 0.3125, 0.9088, 0.3125, 0.8632, 0.375, 0.8632, 0.375, 0.9088, 0.3438, 0.9088, 0.3438, 0.8632, 0.4062, 0.8632, 0.4062, 0.9088, 0.375, 0.9088, 0.375, 0.8632, 0.4375, 0.8632, 0.4375, 0.9088, 0.4062, 0.9088, 0.4062, 0.8632, 0.4688, 0.8632, 0.4688, 0.9088, 0.4375, 0.9088, 0.4375, 0.8632, 0.5, 0.8632, 0.5, 0.9088, 0.4688, 0.9088, 0.4688, 0.8632, 0.5312, 0.8632, 0.5312, 0.9088, 0.5, 0.9088, 0.5, 0.8632, 0.5625, 0.8632, 0.5625, 0.9088, 0.5312, 0.9088, 0.5312, 0.8632, 0.5938, 0.8632, 0.5938, 0.9088, 0.5625, 0.9088, 0.5625, 0.8632, 0.625, 0.8632, 0.625, 0.9088, 0.5938, 0.9088, 0.5938, 0.8632, 0.6562, 0.8632, 0.6562, 0.9088, 0.625, 0.9088, 0.625, 0.8632, 0.6875, 0.8632, 0.6875, 0.9088, 0.6562, 0.9088, 0.6562, 0.8632, 0.7188, 0.8632, 0.7188, 0.9088, 0.6875, 0.9088, 0.6875, 0.8632, 0.75, 0.8632, 0.75, 0.9088, 0.7188, 0.9088, 0.7188, 0.8632, 0.7812, 0.8632, 0.7812, 0.9088, 0.75, 0.9088, 0.75, 0.8632, 0.8125, 0.8632, 0.8125, 0.9088, 0.7812, 0.9088, 0.7812, 0.8632, 0.8438, 0.8632, 0.8438, 0.9088, 0.8125, 0.9088, 0.8125, 0.8632, 0.875, 0.8632, 0.875, 0.9088, 0.8438, 0.9088, 0.8438, 0.8632, 0.9062, 0.8632, 0.9062, 0.9088, 0.875, 0.9088, 0.875, 0.8632, 0.9375, 0.8632, 0.9375, 0.9088, 0.9062, 0.9088, 0.9062, 0.8632, 0.9688, 0.8632, 0.9688, 0.9088, 0.9375, 0.9088, 0.9375, 0.8632, 1.0, 0.8632, 1.0, 0.9088, 0.9688, 0.9088, 0.9688, 0.8632, 0.5, 1.0, 0.5312, 1.0, 0.5312, 1.0, 0.5, 1.0, 0.625, 1.0, 0.6562, 1.0, 0.6562, 1.0, 0.625, 1.0, 0.1875, 1.0, 0.2188, 1.0, 0.2188, 1.0, 0.1875, 1.0, 0.5938, 1.0, 0.625, 1.0, 0.625, 1.0, 0.5938, 1.0, 0.9688, 1.0, 1.0, 1.0, 1.0, 1.0, 0.9688, 1.0, 0.1562, 1.0, 0.1875, 1.0, 0.1875, 1.0, 0.1562, 1.0, 0.5625, 1.0, 0.5938, 1.0, 0.5938, 1.0, 0.5625, 1.0, 0.8125, 1.0, 0.8438, 1.0, 0.8438, 1.0, 0.8125, 1.0, 0.125, 1.0, 0.1562, 1.0, 0.1562, 1.0, 0.125, 1.0, 0.5312, 1.0, 0.5625, 1.0, 0.5625, 1.0, 0.5312, 1.0, 0.9062, 1.0, 0.9375, 1.0, 0.9375, 1.0, 0.9062, 1.0, 0.09375, 1.0, 0.125, 1.0, 0.125, 1.0, 0.09375, 1.0, 0.5, 1.0, 0.5312, 1.0, 0.5312, 1.0, 0.5, 1.0, 0.9375, 1.0, 0.9688, 1.0, 0.9688, 1.0, 0.9375, 1.0, 0.0625, 1.0, 0.09375, 1.0, 0.09375, 1.0, 0.0625, 1.0, 0.4688, 1.0, 0.5, 1.0, 0.5, 1.0, 0.4688, 1.0, 0.8438, 1.0, 0.875, 1.0, 0.875, 1.0, 0.8438, 1.0, 0.03125, 1.0, 0.0625, 1.0, 0.0625, 1.0, 0.03125, 1.0, 0.4375, 1.0, 0.4688, 1.0, 0.4688, 1.0, 0.4375, 1.0, 0.875, 1.0, 0.9062, 1.0, 0.9062, 1.0, 0.875, 1.0, 0.0, 1.0, 0.03125, 1.0, 0.03125, 1.0, 0.0, 1.0, 0.4062, 1.0, 0.4375, 1.0, 0.4375, 1.0, 0.4062, 1.0, 0.375, 1.0, 0.4062, 1.0, 0.4062, 1.0, 0.375, 1.0, 0.7812, 1.0, 0.8125, 1.0, 0.8125, 1.0, 0.7812, 1.0, 0.3438, 1.0, 0.375, 1.0, 0.375, 1.0, 0.3438, 1.0, 0.75, 1.0, 0.7812, 1.0, 0.7812, 1.0, 0.75, 1.0, 0.3125, 1.0, 0.3438, 1.0, 0.3438, 1.0, 0.3125, 1.0, 0.7188, 1.0, 0.75, 1.0, 0.75, 1.0, 0.7188, 1.0, 0.2812, 1.0, 0.3125, 1.0, 0.3125, 1.0, 0.2812, 1.0, 0.6875, 1.0, 0.7188, 1.0, 0.7188, 1.0, 0.6875, 1.0, 0.25, 1.0, 0.2812, 1.0, 0.2812, 1.0, 0.25, 1.0, 0.6562, 1.0, 0.6875, 1.0, 0.6875, 1.0, 0.6562, 1.0, 0.4062, 1.0, 0.4375, 1.0, 0.4375, 1.0, 0.4062, 1.0, 0.9062, 1.0, 0.9375, 1.0, 0.9375, 1.0, 0.9062, 1.0, 0.0625, 1.0, 0.09375, 1.0, 0.09375, 1.0, 0.0625, 1.0, 0.4688, 1.0, 0.5, 1.0, 0.5, 1.0, 0.4688, 1.0, 0.9375, 1.0, 0.9688, 1.0, 0.9688, 1.0, 0.9375, 1.0, 0.03125, 1.0, 0.0625, 1.0, 0.0625, 1.0, 0.03125, 1.0, 0.4375, 1.0, 0.4688, 1.0, 0.4688, 1.0, 0.4375, 1.0, 0.8438, 1.0, 0.875, 1.0, 0.875, 1.0, 0.8438, 1.0, 0.0, 1.0, 0.03125, 1.0, 0.03125, 1.0, 0.0, 1.0, 0.4062, 1.0, 0.4375, 1.0, 0.4375, 1.0, 0.4062, 1.0, 0.875, 1.0, 0.9062, 1.0, 0.9062, 1.0, 0.875, 1.0, 0.375, 1.0, 0.4062, 1.0, 0.4062, 1.0, 0.375, 1.0, 0.7812, 1.0, 0.8125, 1.0, 0.8125, 1.0, 0.7812, 1.0, 0.3438, 1.0, 0.375, 1.0, 0.375, 1.0, 0.3438, 1.0, 0.75, 1.0, 0.7812, 1.0, 0.7812, 1.0, 0.75, 1.0, 0.3125, 1.0, 0.3438, 1.0, 0.3438, 1.0, 0.3125, 1.0, 0.7188, 1.0, 0.75, 1.0, 0.75, 1.0, 0.7188, 1.0, 0.2812, 1.0, 0.3125, 1.0, 0.3125, 1.0, 0.2812, 1.0, 0.6875, 1.0, 0.7188, 1.0, 0.7188, 1.0, 0.6875, 1.0, 0.25, 1.0, 0.2812, 1.0, 0.2812, 1.0, 0.25, 1.0, 0.6562, 1.0, 0.6875, 1.0, 0.6875, 1.0, 0.6562, 1.0, 0.2188, 1.0, 0.25, 1.0, 0.25, 1.0, 0.2188, 1.0, 0.625, 1.0, 0.6562, 1.0, 0.6562, 1.0, 0.625, 1.0, 0.1875, 1.0, 0.2188, 1.0, 0.2188, 1.0, 0.1875, 1.0, 0.5938, 1.0, 0.625, 1.0, 0.625, 1.0, 0.5938, 1.0, 0.1562, 1.0, 0.1875, 1.0, 0.1875, 1.0, 0.1562, 1.0, 0.5625, 1.0, 0.5938, 1.0, 0.5938, 1.0, 0.5625, 1.0, 0.9688, 1.0, 1.0, 1.0, 1.0, 1.0, 0.9688, 1.0, 0.125, 1.0, 0.1562, 1.0, 0.1562, 1.0, 0.125, 1.0, 0.5312, 1.0, 0.5625, 1.0, 0.5625, 1.0, 0.5312, 1.0, 0.8125, 1.0, 0.8438, 1.0, 0.8438, 1.0, 0.8125, 1.0, 0.09375, 1.0, 0.125, 1.0, 0.125, 1.0, 0.09375, 1.0, 0.3125, 1.0, 0.3438, 1.0, 0.3438, 1.0, 0.3125, 1.0, 0.875, 1.0, 0.9062, 1.0, 0.9062, 1.0, 0.875, 1.0, 0.375, 1.0, 0.4062, 1.0, 0.4062, 1.0, 0.375, 1.0, 0.7812, 1.0, 0.8125, 1.0, 0.8125, 1.0, 0.7812, 1.0, 0.3438, 1.0, 0.375, 1.0, 0.375, 1.0, 0.3438, 1.0, 0.75, 1.0, 0.7812, 1.0, 0.7812, 1.0, 0.75, 1.0, 0.3125, 1.0, 0.3438, 1.0, 0.3438, 1.0, 0.3125, 1.0, 0.7188, 1.0, 0.75, 1.0, 0.75, 1.0, 0.7188, 1.0, 0.2812, 1.0, 0.3125, 1.0, 0.3125, 1.0, 0.2812, 1.0, 0.6875, 1.0, 0.7188, 1.0, 0.7188, 1.0, 0.6875, 1.0, 0.25, 1.0, 0.2812, 1.0, 0.2812, 1.0, 0.25, 1.0, 0.6562, 1.0, 0.6875, 1.0, 0.6875, 1.0, 0.6562, 1.0, 0.2188, 1.0, 0.25, 1.0, 0.25, 1.0, 0.2188, 1.0, 0.625, 1.0, 0.6562, 1.0, 0.6562, 1.0, 0.625, 1.0, 0.1875, 1.0, 0.2188, 1.0, 0.2188, 1.0, 0.1875, 1.0, 0.5938, 1.0, 0.625, 1.0, 0.625, 1.0, 0.5938, 1.0, 0.1562, 1.0, 0.1875, 1.0, 0.1875, 1.0, 0.1562, 1.0, 0.5625, 1.0, 0.5938, 1.0, 0.5938, 1.0, 0.5625, 1.0, 0.9688, 1.0, 1.0, 1.0, 1.0, 1.0, 0.9688, 1.0, 0.125, 1.0, 0.1562, 1.0, 0.1562, 1.0, 0.125, 1.0, 0.5312, 1.0, 0.5625, 1.0, 0.5625, 1.0, 0.5312, 1.0, 0.8125, 1.0, 0.8438, 1.0, 0.8438, 1.0, 0.8125, 1.0, 0.09375, 1.0, 0.125, 1.0, 0.125, 1.0, 0.09375, 1.0, 0.5, 1.0, 0.5312, 1.0, 0.5312, 1.0, 0.5, 1.0, 0.9062, 1.0, 0.9375, 1.0, 0.9375, 1.0, 0.9062, 1.0, 0.0625, 1.0, 0.09375, 1.0, 0.09375, 1.0, 0.0625, 1.0, 0.4688, 1.0, 0.5, 1.0, 0.5, 1.0, 0.4688, 1.0, 0.9375, 1.0, 0.9688, 1.0, 0.9688, 1.0, 0.9375, 1.0, 0.03125, 1.0, 0.0625, 1.0, 0.0625, 1.0, 0.03125, 1.0, 0.4375, 1.0, 0.4688, 1.0, 0.4688, 1.0, 0.4375, 1.0, 0.8438, 1.0, 0.875, 1.0, 0.875, 1.0, 0.8438, 1.0, 0.0, 1.0, 0.03125, 1.0, 0.03125, 1.0, 0.0, 1.0, 0.5625, 1.0, 0.5938, 1.0, 0.5938, 1.0, 0.5625, 1.0, 0.7188, 1.0, 0.75, 1.0, 0.75, 1.0, 0.7188, 1.0, 0.2812, 1.0, 0.3125, 1.0, 0.3125, 1.0, 0.2812, 1.0, 0.6875, 1.0, 0.7188, 1.0, 0.7188, 1.0, 0.6875, 1.0, 0.25, 1.0, 0.2812, 1.0, 0.2812, 1.0, 0.25, 1.0, 0.6562, 1.0, 0.6875, 1.0, 0.6875, 1.0, 0.6562, 1.0, 0.2188, 1.0, 0.25, 1.0, 0.25, 1.0, 0.2188, 1.0, 0.625, 1.0, 0.6562, 1.0, 0.6562, 1.0, 0.625, 1.0, 0.1875, 1.0, 0.2188, 1.0, 0.2188, 1.0, 0.1875, 1.0, 0.5938, 1.0, 0.625, 1.0, 0.625, 1.0, 0.5938, 1.0, 0.1562, 1.0, 0.1875, 1.0, 0.1875, 1.0, 0.1562, 1.0, 0.5625, 1.0, 0.5938, 1.0, 0.5938, 1.0, 0.5625, 1.0, 0.9688, 1.0, 1.0, 1.0, 1.0, 1.0, 0.9688, 1.0, 0.125, 1.0, 0.1562, 1.0, 0.1562, 1.0, 0.125, 1.0, 0.5312, 1.0, 0.5625, 1.0, 0.5625, 1.0, 0.5312, 1.0, 0.8125, 1.0, 0.8438, 1.0, 0.8438, 1.0, 0.8125, 1.0, 0.09375, 1.0, 0.125, 1.0, 0.125, 1.0, 0.09375, 1.0, 0.5, 1.0, 0.5312, 1.0, 0.5312, 1.0, 0.5, 1.0, 0.9062, 1.0, 0.9375, 1.0, 0.9375, 1.0, 0.9062, 1.0, 0.0625, 1.0, 0.09375, 1.0, 0.09375, 1.0, 0.0625, 1.0, 0.4687, 1.0, 0.5, 1.0, 0.5, 1.0, 0.4688, 1.0, 0.9375, 1.0, 0.9688, 1.0, 0.9688, 1.0, 0.9375, 1.0, 0.03125, 1.0, 0.0625, 1.0, 0.0625, 1.0, 0.03125, 1.0, 0.4375, 1.0, 0.4687, 1.0, 0.4688, 1.0, 0.4375, 1.0, 0.8437, 1.0, 0.875, 1.0, 0.875, 1.0, 0.8438, 1.0, 0.0, 1.0, 0.03125, 1.0, 0.03125, 1.0, 0.0, 1.0, 0.4062, 1.0, 0.4375, 1.0, 0.4375, 1.0, 0.4062, 1.0, 0.875, 1.0, 0.9062, 1.0, 0.9062, 1.0, 0.875, 1.0, 0.375, 1.0, 0.4062, 1.0, 0.4062, 1.0, 0.375, 1.0, 0.7812, 1.0, 0.8125, 1.0, 0.8125, 1.0, 0.7812, 1.0, 0.3438, 1.0, 0.375, 1.0, 0.375, 1.0, 0.3438, 1.0, 0.75, 1.0, 0.7812, 1.0, 0.7812, 1.0, 0.75, 1.0, 0.8125, 1.0, 0.8438, 1.0, 0.9688, 1.0, 1.0, 1.0, 0.9375, 1.0, 0.9062, 1.0, 0.875, 1.0, 0.03125, 1.0, 0.0625, 1.0, 0.09375, 1.0, 0.125, 1.0, 0.1562, 1.0, 0.1875, 1.0, 0.2188, 1.0, 0.25, 1.0, 0.2812, 1.0, 0.3125, 1.0, 0.3438, 1.0, 0.375, 1.0, 0.4062, 1.0, 0.4375, 1.0, 0.4688, 1.0, 0.5, 1.0, 0.5312, 1.0, 0.5625, 1.0, 0.5938, 1.0, 0.625, 1.0, 0.6562, 1.0, 0.6875, 1.0, 0.7188, 1.0, 0.75, 1.0, 0.7812, 1.0, 0.9688, 1.0, 1.0, 1.0, 1.0, 1.0, 0.9688, 1.0, 0.125, 1.0, 0.1562, 1.0, 0.1562, 1.0, 0.125, 1.0, 0.5312, 1.0, 0.5625, 1.0, 0.5625, 1.0, 0.5312, 1.0, 0.8125, 1.0, 0.8438, 1.0, 0.8438, 1.0, 0.8125, 1.0, 0.09375, 1.0, 0.125, 1.0, 0.125, 1.0, 0.09375, 1.0, 0.5, 1.0, 0.5312, 1.0, 0.5312, 1.0, 0.5, 1.0, 0.9062, 1.0, 0.9375, 1.0, 0.9375, 1.0, 0.9062, 1.0, 0.0625, 1.0, 0.09375, 1.0, 0.09375, 1.0, 0.0625, 1.0, 0.4687, 1.0, 0.5, 1.0, 0.5, 1.0, 0.4688, 1.0, 0.9375, 1.0, 0.9688, 1.0, 0.9688, 1.0, 0.9375, 1.0, 0.03125, 1.0, 0.0625, 1.0, 0.0625, 1.0, 0.03125, 1.0, 0.4375, 1.0, 0.4687, 1.0, 0.4688, 1.0, 0.4375, 1.0, 0.8437, 1.0, 0.875, 1.0, 0.875, 1.0, 0.8438, 1.0, 0.0, 1.0, 0.03125, 1.0, 0.03125, 1.0, 0.0, 1.0, 0.4062, 1.0, 0.4375, 1.0, 0.4375, 1.0, 0.4062, 1.0, 0.875, 1.0, 0.9062, 1.0, 0.9062, 1.0, 0.875, 1.0, 0.375, 1.0, 0.4062, 1.0, 0.4062, 1.0, 0.375, 1.0, 0.7812, 1.0, 0.8125, 1.0, 0.8125, 1.0, 0.7812, 1.0, 0.3438, 1.0, 0.375, 1.0, 0.375, 1.0, 0.3438, 1.0, 0.75, 1.0, 0.7812, 1.0, 0.7812, 1.0, 0.75, 1.0, 0.3125, 1.0, 0.3438, 1.0, 0.3438, 1.0, 0.3125, 1.0, 0.7188, 1.0, 0.75, 1.0, 0.75, 1.0, 0.7188, 1.0, 0.2812, 1.0, 0.3125, 1.0, 0.3125, 1.0, 0.2812, 1.0, 0.6875, 1.0, 0.7188, 1.0, 0.7188, 1.0, 0.6875, 1.0, 0.25, 1.0, 0.2812, 1.0, 0.2812, 1.0, 0.25, 1.0, 0.6562, 1.0, 0.6875, 1.0, 0.6875, 1.0, 0.6562, 1.0, 0.2188, 1.0, 0.25, 1.0, 0.25, 1.0, 0.2188, 1.0, 0.625, 1.0, 0.6562, 1.0, 0.6562, 1.0, 0.625, 1.0, 0.1875, 1.0, 0.2188, 1.0, 0.2188, 1.0, 0.1875, 1.0, 0.5938, 1.0, 0.625, 1.0, 0.625, 1.0, 0.5938, 1.0, 0.1562, 1.0, 0.1875, 1.0, 0.1875, 1.0, 0.1562, 1.0, 0.1562, 1.0, 0.1875, 1.0, 0.1875, 1.0, 0.1562, 1.0, 0.5938, 1.0, 0.625, 1.0, 0.625, 1.0, 0.5938, 1.0, 0.1875, 1.0, 0.2188, 1.0, 0.2188, 1.0, 0.1875, 1.0, 0.625, 1.0, 0.6562, 1.0, 0.6562, 1.0, 0.625, 1.0, 0.2188, 1.0, 0.25, 1.0, 0.25, 1.0, 0.2188, 1.0, 0.6562, 1.0, 0.6875, 1.0, 0.6875, 1.0, 0.6562, 1.0, 0.25, 1.0, 0.2812, 1.0, 0.2812, 1.0, 0.25, 1.0, 0.6875, 1.0, 0.7188, 1.0, 0.7188, 1.0, 0.6875, 1.0, 0.2812, 1.0, 0.3125, 1.0, 0.3125, 1.0, 0.2812, 1.0, 0.7188, 1.0, 0.75, 1.0, 0.75, 1.0, 0.7188, 1.0, 0.3125, 1.0, 0.3438, 1.0, 0.3438, 1.0, 0.3125, 1.0, 0.75, 1.0, 0.7812, 1.0, 0.7812, 1.0, 0.75, 1.0, 0.3438, 1.0, 0.375, 1.0, 0.375, 1.0, 0.3438, 1.0, 0.7812, 1.0, 0.8125, 1.0, 0.8125, 1.0, 0.7812, 1.0, 0.375, 1.0, 0.4062, 1.0, 0.4062, 1.0, 0.375, 1.0, 0.875, 1.0, 0.9062, 1.0, 0.9062, 1.0, 0.875, 1.0, 0.4062, 1.0, 0.4375, 1.0, 0.4375, 1.0, 0.4062, 1.0, 0.0, 1.0, 0.03125, 1.0, 0.03125, 1.0, 0.0, 1.0, 0.8438, 1.0, 0.875, 1.0, 0.875, 1.0, 0.8438, 1.0, 0.4375, 1.0, 0.4688, 1.0, 0.4688, 1.0, 0.4375, 1.0, 0.03125, 1.0, 0.0625, 1.0, 0.0625, 1.0, 0.03125, 1.0, 0.9375, 1.0, 0.9688, 1.0, 0.9688, 1.0, 0.9375, 1.0, 0.4688, 1.0, 0.5, 1.0, 0.5, 1.0, 0.4688, 1.0, 0.0625, 1.0, 0.09375, 1.0, 0.09375, 1.0, 0.0625, 1.0, 0.9062, 1.0, 0.9375, 1.0, 0.9375, 1.0, 0.9062, 1.0, 0.5, 1.0, 0.5312, 1.0, 0.5312, 1.0, 0.5, 1.0, 0.09375, 1.0, 0.125, 1.0, 0.125, 1.0, 0.09375, 1.0, 0.8125, 1.0, 0.8438, 1.0, 0.8438, 1.0, 0.8125, 1.0, 0.5312, 1.0, 0.5625, 1.0, 0.5625, 1.0, 0.5312, 1.0, 0.125, 1.0, 0.1562, 1.0, 0.1562, 1.0, 0.125, 1.0, 0.9688, 1.0, 1.0, 1.0, 1.0, 1.0, 0.9688, 1.0, 0.5625, 1.0, 0.5938, 1.0, 0.5938, 1.0, 0.5625, 1.0, 0.1562, 1.0, 0.1875, 1.0, 0.1875, 1.0, 0.1562, 1.0, 0.5938, 1.0, 0.625, 1.0, 0.625, 1.0, 0.5938, 1.0, 0.1875, 1.0, 0.2188, 1.0, 0.2188, 1.0, 0.1875, 1.0, 0.625, 1.0, 0.6562, 1.0, 0.6562, 1.0, 0.625, 1.0, 0.2188, 1.0, 0.25, 1.0, 0.25, 1.0, 0.2188, 1.0, 0.6562, 1.0, 0.6875, 1.0, 0.6875, 1.0, 0.6562, 1.0, 0.25, 1.0, 0.2812, 1.0, 0.2812, 1.0, 0.25, 1.0, 0.6875, 1.0, 0.7188, 1.0, 0.7188, 1.0, 0.6875, 1.0, 0.2812, 1.0, 0.3125, 1.0, 0.3125, 1.0, 0.2812, 1.0, 0.7188, 1.0, 0.75, 1.0, 0.75, 1.0, 0.7188, 1.0, 0.3125, 1.0, 0.3438, 1.0, 0.3438, 1.0, 0.3125, 1.0, 0.75, 1.0, 0.7812, 1.0, 0.7812, 1.0, 0.75, 1.0, 0.3438, 1.0, 0.375, 1.0, 0.375, 1.0, 0.3438, 1.0, 0.7812, 1.0, 0.8125, 1.0, 0.8125, 1.0, 0.7812, 1.0, 0.375, 1.0, 0.4062, 1.0, 0.4062, 1.0, 0.375, 1.0, 0.875, 1.0, 0.9062, 1.0, 0.9062, 1.0, 0.875, 1.0, 0.4062, 1.0, 0.4375, 1.0, 0.4375, 1.0, 0.4062, 1.0, 0.0, 1.0, 0.03125, 1.0, 0.03125, 1.0, 0.0, 1.0, 0.8438, 1.0, 0.875, 1.0, 0.875, 1.0, 0.8438, 1.0, 0.4375, 1.0, 0.4688, 1.0, 0.4688, 1.0, 0.4375, 1.0, 0.03125, 1.0, 0.0625, 1.0, 0.0625, 1.0, 0.03125, 1.0, 0.9375, 1.0, 0.9688, 1.0, 0.9688, 1.0, 0.9375, 1.0, 0.4688, 1.0, 0.5, 1.0, 0.5, 1.0, 0.4688, 1.0, 0.0625, 1.0, 0.09375, 1.0, 0.09375, 1.0, 0.0625, 1.0, 0.9062, 1.0, 0.9375, 1.0, 0.9375, 1.0, 0.9062, 1.0, 0.5, 1.0, 0.5312, 1.0, 0.5312, 1.0, 0.5, 1.0, 0.09375, 1.0, 0.125, 1.0, 0.125, 1.0, 0.09375, 1.0, 0.8125, 1.0, 0.8438, 1.0, 0.8438, 1.0, 0.8125, 1.0, 0.5312, 1.0, 0.5625, 1.0, 0.5625, 1.0, 0.5312, 1.0, 0.125, 1.0, 0.1562, 1.0, 0.1562, 1.0, 0.125, 1.0, 0.9688, 1.0, 1.0, 1.0, 1.0, 1.0, 0.9688, 1.0, 0.5625, 1.0, 0.5938, 1.0, 0.5938, 1.0, 0.5625, 1.0, 0.1562, 1.0, 0.1875, 1.0, 0.1875, 1.0, 0.1562, 1.0, 0.1562, 1.0, 0.1875, 1.0, 0.1875, 1.0, 0.1562, 1.0, 0.5938, 1.0, 0.625, 1.0, 0.625, 1.0, 0.5938, 1.0, 0.5938, 1.0, 0.625, 1.0, 0.625, 1.0, 0.5938, 1.0, 0.1875, 1.0, 0.2188, 1.0, 0.2188, 1.0, 0.1875, 1.0, 0.1875, 1.0, 0.2188, 1.0, 0.2188, 1.0, 0.1875, 1.0, 0.625, 1.0, 0.6562, 1.0, 0.6562, 1.0, 0.625, 1.0, 0.625, 1.0, 0.6562, 1.0, 0.6562, 1.0, 0.625, 1.0, 0.2188, 1.0, 0.25, 1.0, 0.25, 1.0, 0.2188, 1.0, 0.2188, 1.0, 0.25, 1.0, 0.25, 1.0, 0.2188, 1.0, 0.6562, 1.0, 0.6875, 1.0, 0.6875, 1.0, 0.6562, 1.0, 0.6562, 1.0, 0.6875, 1.0, 0.6875, 1.0, 0.6562, 1.0, 0.25, 1.0, 0.2812, 1.0, 0.2812, 1.0, 0.25, 1.0, 0.25, 1.0, 0.2812, 1.0, 0.2812, 1.0, 0.25, 1.0, 0.6875, 1.0, 0.7188, 1.0, 0.7188, 1.0, 0.6875, 1.0, 0.6875, 1.0, 0.7188, 1.0, 0.7188, 1.0, 0.6875, 1.0, 0.2812, 1.0, 0.3125, 1.0, 0.3125, 1.0, 0.2812, 1.0, 0.2812, 1.0, 0.3125, 1.0, 0.3125, 1.0, 0.2812, 1.0, 0.7188, 1.0, 0.75, 1.0, 0.75, 1.0, 0.7188, 1.0, 0.7188, 1.0, 0.75, 1.0, 0.75, 1.0, 0.7188, 1.0, 0.3125, 1.0, 0.3438, 1.0, 0.3438, 1.0, 0.3125, 1.0, 0.3125, 1.0, 0.3438, 1.0, 0.3438, 1.0, 0.3125, 1.0, 0.75, 1.0, 0.7812, 1.0, 0.7812, 1.0, 0.75, 1.0, 0.75, 1.0, 0.7812, 1.0, 0.7812, 1.0, 0.75, 1.0, 0.3438, 1.0, 0.375, 1.0, 0.375, 1.0, 0.3438, 1.0, 0.3438, 1.0, 0.375, 1.0, 0.375, 1.0, 0.3438, 1.0, 0.7812, 1.0, 0.8125, 1.0, 0.8125, 1.0, 0.7812, 1.0, 0.7812, 1.0, 0.8125, 1.0, 0.8125, 1.0, 0.7812, 1.0, 0.375, 1.0, 0.4062, 1.0, 0.4062, 1.0, 0.375, 1.0, 0.375, 1.0, 0.4062, 1.0, 0.4062, 1.0, 0.375, 1.0, 0.875, 1.0, 0.9062, 1.0, 0.9062, 1.0, 0.875, 1.0, 0.875, 1.0, 0.9062, 1.0, 0.9062, 1.0, 0.875, 1.0, 0.4062, 1.0, 0.4375, 1.0, 0.4375, 1.0, 0.4062, 1.0, 0.4062, 1.0, 0.4375, 1.0, 0.4375, 1.0, 0.4062, 1.0, 0.0, 1.0, 0.03125, 1.0, 0.03125, 1.0, 0.0, 1.0, 0.0, 1.0, 0.03125, 1.0, 0.03125, 1.0, 0.0, 1.0, 0.8438, 1.0, 0.875, 1.0, 0.875, 1.0, 0.8438, 1.0, 0.8438, 1.0, 0.875, 1.0, 0.875, 1.0, 0.8437, 1.0, 0.4375, 1.0, 0.4688, 1.0, 0.4688, 1.0, 0.4375, 1.0, 0.4375, 1.0, 0.4688, 1.0, 0.4687, 1.0, 0.4375, 1.0, 0.03125, 1.0, 0.0625, 1.0, 0.0625, 1.0, 0.03125, 1.0, 0.03125, 1.0, 0.0625, 1.0, 0.0625, 1.0, 0.03125, 1.0, 0.9375, 1.0, 0.9688, 1.0, 0.9688, 1.0, 0.9375, 1.0, 0.9375, 1.0, 0.9688, 1.0, 0.9688, 1.0, 0.9375, 1.0, 0.4688, 1.0, 0.5, 1.0, 0.5, 1.0, 0.4688, 1.0, 0.4688, 1.0, 0.5, 1.0, 0.5, 1.0, 0.4687, 1.0, 0.0625, 1.0, 0.09375, 1.0, 0.09375, 1.0, 0.0625, 1.0, 0.0625, 1.0, 0.09375, 1.0, 0.09375, 1.0, 0.0625, 1.0, 0.9062, 1.0, 0.9375, 1.0, 0.9375, 1.0, 0.9062, 1.0, 0.9062, 1.0, 0.9375, 1.0, 0.9375, 1.0, 0.9062, 1.0, 0.5, 1.0, 0.5312, 1.0, 0.5312, 1.0, 0.5, 1.0, 0.5, 1.0, 0.5312, 1.0, 0.5312, 1.0, 0.5, 1.0, 0.09375, 1.0, 0.125, 1.0, 0.125, 1.0, 0.09375, 1.0, 0.09375, 1.0, 0.125, 1.0, 0.125, 1.0, 0.09375, 1.0, 0.8125, 1.0, 0.8438, 1.0, 0.8437, 1.0, 0.8125, 1.0, 0.8125, 1.0, 0.8437, 1.0, 0.8438, 1.0, 0.8125, 1.0, 0.5312, 1.0, 0.5625, 1.0, 0.5625, 1.0, 0.5312, 1.0, 0.5312, 1.0, 0.5625, 1.0, 0.5625, 1.0, 0.5312, 1.0, 0.125, 1.0, 0.1562, 1.0, 0.1562, 1.0, 0.125, 1.0, 0.125, 1.0, 0.1562, 1.0, 0.1562, 1.0, 0.125, 1.0, 0.9688, 1.0, 1.0, 1.0, 1.0, 1.0, 0.9688, 1.0, 0.9688, 1.0, 1.0, 1.0, 1.0, 1.0, 0.9688, 1.0, 0.5625, 1.0, 0.5938, 1.0, 0.5938, 1.0, 0.5625, 1.0, 0.5625, 1.0, 0.5938, 1.0, 0.5938, 1.0, 0.5625, 1.0, 0.75, 1.0, 0.7812, 1.0, 0.7812, 1.0, 0.75, 1.0, 0.75, 1.0, 0.7812, 1.0, 0.7812, 1.0, 0.75, 1.0, 0.3438, 1.0, 0.375, 1.0, 0.375, 1.0, 0.3438, 1.0, 0.3438, 1.0, 0.375, 1.0, 0.375, 1.0, 0.3438, 1.0, 0.7812, 1.0, 0.8125, 1.0, 0.8125, 1.0, 0.7812, 1.0, 0.7812, 1.0, 0.8125, 1.0, 0.8125, 1.0, 0.7812, 1.0, 0.375, 1.0, 0.4062, 1.0, 0.4062, 1.0, 0.375, 1.0, 0.375, 1.0, 0.4062, 1.0, 0.4062, 1.0, 0.375, 1.0, 0.875, 1.0, 0.9062, 1.0, 0.9062, 1.0, 0.875, 1.0, 0.875, 1.0, 0.9062, 1.0, 0.9062, 1.0, 0.875, 1.0, 0.4062, 1.0, 0.4375, 1.0, 0.4375, 1.0, 0.4062, 1.0, 0.4062, 1.0, 0.4375, 1.0, 0.4375, 1.0, 0.4062, 1.0, 0.0, 1.0, 0.03125, 1.0, 0.03125, 1.0, 0.0, 1.0, 0.0, 1.0, 0.03125, 1.0, 0.03125, 1.0, 0.0, 1.0, 0.8438, 1.0, 0.875, 1.0, 0.875, 1.0, 0.8438, 1.0, 0.8438, 1.0, 0.875, 1.0, 0.875, 1.0, 0.8437, 1.0, 0.4375, 1.0, 0.4688, 1.0, 0.4688, 1.0, 0.4375, 1.0, 0.4375, 1.0, 0.4688, 1.0, 0.4687, 1.0, 0.4375, 1.0, 0.03125, 1.0, 0.0625, 1.0, 0.0625, 1.0, 0.03125, 1.0, 0.03125, 1.0, 0.0625, 1.0, 0.0625, 1.0, 0.03125, 1.0, 0.9375, 1.0, 0.9688, 1.0, 0.9688, 1.0, 0.9375, 1.0, 0.9375, 1.0, 0.9688, 1.0, 0.9688, 1.0, 0.9375, 1.0, 0.4688, 1.0, 0.5, 1.0, 0.5, 1.0, 0.4688, 1.0, 0.4688, 1.0, 0.5, 1.0, 0.5, 1.0, 0.4687, 1.0, 0.0625, 1.0, 0.09375, 1.0, 0.09375, 1.0, 0.0625, 1.0, 0.0625, 1.0, 0.09375, 1.0, 0.09375, 1.0, 0.0625, 1.0, 0.9062, 1.0, 0.9375, 1.0, 0.9375, 1.0, 0.9062, 1.0, 0.9062, 1.0, 0.9375, 1.0, 0.9375, 1.0, 0.9062, 1.0, 0.5, 1.0, 0.5312, 1.0, 0.5312, 1.0, 0.5, 1.0, 0.5, 1.0, 0.5312, 1.0, 0.5312, 1.0, 0.5, 1.0, 0.09375, 1.0, 0.125, 1.0, 0.125, 1.0, 0.09375, 1.0, 0.09375, 1.0, 0.125, 1.0, 0.125, 1.0, 0.09375, 1.0, 0.8125, 1.0, 0.8438, 1.0, 0.8437, 1.0, 0.8125, 1.0, 0.8125, 1.0, 0.8437, 1.0, 0.8438, 1.0, 0.8125, 1.0, 0.5312, 1.0, 0.5625, 1.0, 0.5625, 1.0, 0.5312, 1.0, 0.5312, 1.0, 0.5625, 1.0, 0.5625, 1.0, 0.5312, 1.0, 0.125, 1.0, 0.1562, 1.0, 0.1562, 1.0, 0.125, 1.0, 0.125, 1.0, 0.1562, 1.0, 0.1562, 1.0, 0.125, 1.0, 0.9688, 1.0, 1.0, 1.0, 1.0, 1.0, 0.9688, 1.0, 0.9688, 1.0, 1.0, 1.0, 1.0, 1.0, 0.9688, 1.0, 0.5625, 1.0, 0.5938, 1.0, 0.5938, 1.0, 0.5625, 1.0, 0.5625, 1.0, 0.5938, 1.0, 0.5938, 1.0, 0.5625, 1.0, 0.1562, 1.0, 0.1875, 1.0, 0.1875, 1.0, 0.1562, 1.0, 0.1562, 1.0, 0.1875, 1.0, 0.1875, 1.0, 0.1562, 1.0, 0.5938, 1.0, 0.625, 1.0, 0.625, 1.0, 0.5938, 1.0, 0.5938, 1.0, 0.625, 1.0, 0.625, 1.0, 0.5938, 1.0, 0.1875, 1.0, 0.2188, 1.0, 0.2188, 1.0, 0.1875, 1.0, 0.1875, 1.0, 0.2188, 1.0, 0.2188, 1.0, 0.1875, 1.0, 0.625, 1.0, 0.6562, 1.0, 0.6562, 1.0, 0.625, 1.0, 0.625, 1.0, 0.6562, 1.0, 0.6562, 1.0, 0.625, 1.0, 0.2188, 1.0, 0.25, 1.0, 0.25, 1.0, 0.2188, 1.0, 0.2188, 1.0, 0.25, 1.0, 0.25, 1.0, 0.2188, 1.0, 0.6562, 1.0, 0.6875, 1.0, 0.6875, 1.0, 0.6562, 1.0, 0.6562, 1.0, 0.6875, 1.0, 0.6875, 1.0, 0.6562, 1.0, 0.25, 1.0, 0.2812, 1.0, 0.2812, 1.0, 0.25, 1.0, 0.25, 1.0, 0.2812, 1.0, 0.2812, 1.0, 0.25, 1.0, 0.6875, 1.0, 0.7188, 1.0, 0.7188, 1.0, 0.6875, 1.0, 0.6875, 1.0, 0.7188, 1.0, 0.7188, 1.0, 0.6875, 1.0, 0.2812, 1.0, 0.3125, 1.0, 0.3125, 1.0, 0.2812, 1.0, 0.2812, 1.0, 0.3125, 1.0, 0.3125, 1.0, 0.2812, 1.0, 0.7188, 1.0, 0.75, 1.0, 0.75, 1.0, 0.7188, 1.0, 0.7188, 1.0, 0.75, 1.0, 0.75, 1.0, 0.7188, 1.0, 0.3125, 1.0, 0.3438, 1.0, 0.3438, 1.0, 0.3125, 1.0, 0.3125, 1.0, 0.3438, 1.0, 0.3438, 1.0, 0.3125, 1.0, 0.6562, 1.0, 0.6875, 1.0, 0.6875, 1.0, 0.6562, 1.0, 0.25, 1.0, 0.2812, 1.0, 0.2812, 1.0, 0.25, 1.0, 0.6875, 1.0, 0.7188, 1.0, 0.7188, 1.0, 0.6875, 1.0, 0.2812, 1.0, 0.3125, 1.0, 0.3125, 1.0, 0.2812, 1.0, 0.7188, 1.0, 0.75, 1.0, 0.75, 1.0, 0.7188, 1.0, 0.3125, 1.0, 0.3438, 1.0, 0.3438, 1.0, 0.3125, 1.0, 0.75, 1.0, 0.7812, 1.0, 0.7812, 1.0, 0.75, 1.0, 0.3438, 1.0, 0.375, 1.0, 0.375, 1.0, 0.3438, 1.0, 0.7812, 1.0, 0.8125, 1.0, 0.8125, 1.0, 0.7812, 1.0, 0.375, 1.0, 0.4062, 1.0, 0.4062, 1.0, 0.375, 1.0, 0.4062, 1.0, 0.4375, 1.0, 0.4375, 1.0, 0.4062, 1.0, 0.0, 1.0, 0.03125, 1.0, 0.03125, 1.0, 0.0, 1.0, 0.875, 1.0, 0.9062, 1.0, 0.9062, 1.0, 0.875, 1.0, 0.4375, 1.0, 0.4688, 1.0, 0.4688, 1.0, 0.4375, 1.0, 0.03125, 1.0, 0.0625, 1.0, 0.0625, 1.0, 0.03125, 1.0, 0.8438, 1.0, 0.875, 1.0, 0.875, 1.0, 0.8438, 1.0, 0.4688, 1.0, 0.5, 1.0, 0.5, 1.0, 0.4688, 1.0, 0.0625, 1.0, 0.09375, 1.0, 0.09375, 1.0, 0.0625, 1.0, 0.9375, 1.0, 0.9688, 1.0, 0.9688, 1.0, 0.9375, 1.0, 0.5, 1.0, 0.5312, 1.0, 0.5312, 1.0, 0.5, 1.0, 0.09375, 1.0, 0.125, 1.0, 0.125, 1.0, 0.09375, 1.0, 0.9062, 1.0, 0.9375, 1.0, 0.9375, 1.0, 0.9062, 1.0, 0.5312, 1.0, 0.5625, 1.0, 0.5625, 1.0, 0.5312, 1.0, 0.125, 1.0, 0.1562, 1.0, 0.1562, 1.0, 0.125, 1.0, 0.8125, 1.0, 0.8438, 1.0, 0.8438, 1.0, 0.8125, 1.0, 0.5625, 1.0, 0.5938, 1.0, 0.5938, 1.0, 0.5625, 1.0, 0.1562, 1.0, 0.1875, 1.0, 0.1875, 1.0, 0.1562, 1.0, 0.9688, 1.0, 1.0, 1.0, 1.0, 1.0, 0.9688, 1.0, 0.5938, 1.0, 0.625, 1.0, 0.625, 1.0, 0.5938, 1.0, 0.1875, 1.0, 0.2188, 1.0, 0.2188, 1.0, 0.1875, 1.0, 0.625, 1.0, 0.6562, 1.0, 0.6562, 1.0, 0.625, 1.0, 0.2188, 1.0, 0.25, 1.0, 0.25, 1.0, 0.2188, 1.0, 0.0, 1.0, 0.03125, 1.0, 0.03125, 1.0, 0.0, 1.0, 0.8438, 1.0, 0.875, 1.0, 0.875, 1.0, 0.8438, 1.0, 0.4375, 1.0, 0.4688, 1.0, 0.4688, 1.0, 0.4375, 1.0, 0.03125, 1.0, 0.0625, 1.0, 0.0625, 1.0, 0.03125, 1.0, 0.9375, 1.0, 0.9688, 1.0, 0.9688, 1.0, 0.9375, 1.0, 0.4688, 1.0, 0.5, 1.0, 0.5, 1.0, 0.4688, 1.0, 0.0625, 1.0, 0.09375, 1.0, 0.09375, 1.0, 0.0625, 1.0, 0.9062, 1.0, 0.9375, 1.0, 0.9375, 1.0, 0.9062, 1.0, 0.5, 1.0, 0.5312, 1.0, 0.5312, 1.0, 0.5, 1.0, 0.09375, 1.0, 0.125, 1.0, 0.125, 1.0, 0.09375, 1.0, 0.8125, 1.0, 0.8438, 1.0, 0.8438, 1.0, 0.8125, 1.0, 0.5312, 1.0, 0.5625, 1.0, 0.5625, 1.0, 0.5312, 1.0, 0.125, 1.0, 0.1562, 1.0, 0.1562, 1.0, 0.125, 1.0, 0.9688, 1.0, 1.0, 1.0, 1.0, 1.0, 0.9688, 1.0, 0.5625, 1.0, 0.5938, 1.0, 0.5938, 1.0, 0.5625, 1.0, 0.1562, 1.0, 0.1875, 1.0, 0.1875, 1.0, 0.1562, 1.0, 0.5938, 1.0, 0.625, 1.0, 0.625, 1.0, 0.5938, 1.0, 0.1875, 1.0, 0.2188, 1.0, 0.2188, 1.0, 0.1875, 1.0, 0.625, 1.0, 0.6562, 1.0, 0.6562, 1.0, 0.625, 1.0, 0.2188, 1.0, 0.25, 1.0, 0.25, 1.0, 0.2188, 1.0, 0.6562, 1.0, 0.6875, 1.0, 0.6875, 1.0, 0.6562, 1.0, 0.25, 1.0, 0.2812, 1.0, 0.2812, 1.0, 0.25, 1.0, 0.6875, 1.0, 0.7188, 1.0, 0.7188, 1.0, 0.6875, 1.0, 0.2812, 1.0, 0.3125, 1.0, 0.3125, 1.0, 0.2812, 1.0, 0.7188, 1.0, 0.75, 1.0, 0.75, 1.0, 0.7188, 1.0, 0.3125, 1.0, 0.3438, 1.0, 0.3438, 1.0, 0.3125, 1.0, 0.75, 1.0, 0.7812, 1.0, 0.7812, 1.0, 0.75, 1.0, 0.3438, 1.0, 0.375, 1.0, 0.375, 1.0, 0.3438, 1.0, 0.7812, 1.0, 0.8125, 1.0, 0.8125, 1.0, 0.7812, 1.0, 0.375, 1.0, 0.4062, 1.0, 0.4062, 1.0, 0.375, 1.0, 0.875, 1.0, 0.9062, 1.0, 0.9062, 1.0, 0.875, 1.0, 0.4062, 1.0, 0.4375, 1.0, 0.4375, 1.0, 0.4062, 1.0, 1.0, 0.8176, 1.0, 0.8632, 0.9688, 0.8632, 0.9688, 0.8176, 0.9688, 0.8176, 0.9688, 0.8632, 0.9375, 0.8632, 0.9375, 0.8176, 0.9375, 0.8176, 0.9375, 0.8632, 0.9062, 0.8632, 0.9062, 0.8176, 0.9062, 0.8176, 0.9062, 0.8632, 0.875, 0.8632, 0.875, 0.8176, 0.875, 0.8176, 0.875, 0.8632, 0.8438, 0.8632, 0.8438, 0.8176, 0.8438, 0.8176, 0.8438, 0.8632, 0.8125, 0.8632, 0.8125, 0.8176, 0.8125, 0.8176, 0.8125, 0.8632, 0.7812, 0.8632, 0.7812, 0.8176, 0.7812, 0.8176, 0.7812, 0.8632, 0.75, 0.8632, 0.75, 0.8176, 0.75, 0.8176, 0.75, 0.8632, 0.7188, 0.8632, 0.7187, 0.8176, 0.7187, 0.8176, 0.7188, 0.8632, 0.6875, 0.8632, 0.6875, 0.8176, 0.6875, 0.8176, 0.6875, 0.8632, 0.6562, 0.8632, 0.6562, 0.8176, 0.6562, 0.8176, 0.6562, 0.8632, 0.625, 0.8632, 0.625, 0.8176, 0.625, 0.8176, 0.625, 0.8632, 0.5938, 0.8632, 0.5938, 0.8176, 0.5938, 0.8176, 0.5938, 0.8632, 0.5625, 0.8632, 0.5625, 0.8176, 0.5625, 0.8176, 0.5625, 0.8632, 0.5312, 0.8632, 0.5312, 0.8176, 0.5312, 0.8176, 0.5312, 0.8632, 0.5, 0.8632, 0.5, 0.8176, 0.5, 0.8176, 0.5, 0.8632, 0.4688, 0.8632, 0.4688, 0.8176, 0.4688, 0.8176, 0.4688, 0.8632, 0.4375, 0.8632, 0.4375, 0.8176, 0.4375, 0.8176, 0.4375, 0.8632, 0.4062, 0.8632, 0.4062, 0.8176, 0.4062, 0.8176, 0.4062, 0.8632, 0.375, 0.8632, 0.375, 0.8176, 0.375, 0.8176, 0.375, 0.8632, 0.3438, 0.8632, 0.3438, 0.8176, 0.3438, 0.8176, 0.3438, 0.8632, 0.3125, 0.8632, 0.3125, 0.8176, 0.3125, 0.8176, 0.3125, 0.8632, 0.2812, 0.8632, 0.2812, 0.8176, 0.2812, 0.8176, 0.2812, 0.8632, 0.25, 0.8632, 0.25, 0.8176, 0.25, 0.8176, 0.25, 0.8632, 0.2188, 0.8632, 0.2188, 0.8176, 0.2188, 0.8176, 0.2188, 0.8632, 0.1875, 0.8632, 0.1875, 0.8176, 0.1875, 0.8176, 0.1875, 0.8632, 0.1562, 0.8632, 0.1562, 0.8176, 0.1562, 0.8176, 0.1562, 0.8632, 0.125, 0.8632, 0.125, 0.8176, 0.125, 0.8176, 0.125, 0.8632, 0.09375, 0.8632, 0.09375, 0.8176, 0.09375, 0.8176, 0.09375, 0.8632, 0.0625, 0.8632, 0.0625, 0.8176, 0.0625, 0.8176, 0.0625, 0.8632, 0.03125, 0.8632, 0.03125, 0.8176, 0.03125, 0.8176, 0.03125, 0.8632, 0.0, 0.8632, 0.0, 0.8176])
me_cube_001.use_remesh_fix_poles = True
me_cube_001.use_remesh_preserve_attributes = False
me_cube_001.update()
me_circle = bpy.data.meshes.new('Circle')
me_circle.from_pydata([(0.0, 1.0, 0.0), (-0.1951, 0.9808, 0.0), (-0.3827, 0.9239, 0.0), (-0.5556, 0.8315, 0.0), (-0.7071, 0.7071, 0.0), (-0.8315, 0.5556, 0.0), (-0.9239, 0.3827, 0.0), (-0.9808, 0.1951, 0.0), (-1.0, -4.371e-08, 0.0), (-0.9808, -0.1951, 0.0), (-0.9239, -0.3827, 0.0), (-0.8315, -0.5556, 0.0), (-0.7071, -0.7071, 0.0), (-0.5556, -0.8315, 0.0), (-0.3827, -0.9239, 0.0), (-0.1951, -0.9808, 0.0), (8.742e-08, -1.0, 0.0), (0.1951, -0.9808, 0.0), (0.3827, -0.9239, 0.0), (0.5556, -0.8315, 0.0), (0.7071, -0.7071, 0.0), (0.8315, -0.5556, 0.0), (0.9239, -0.3827, 0.0), (0.9808, -0.1951, 0.0), (1.0, 1.192e-08, 0.0), (0.9808, 0.1951, 0.0), (0.9239, 0.3827, 0.0), (0.8315, 0.5556, 0.0), (0.7071, 0.7071, 0.0), (0.5556, 0.8315, 0.0), (0.3827, 0.9239, 0.0), (0.1951, 0.9808, 0.0)], [(1, 0), (2, 1), (3, 2), (4, 3), (5, 4), (6, 5), (7, 6), (8, 7), (9, 8), (10, 9), (11, 10), (12, 11), (13, 12), (14, 13), (15, 14), (16, 15), (17, 16), (18, 17), (19, 18), (20, 19), (21, 20), (22, 21), (23, 22), (24, 23), (25, 24), (26, 25), (27, 26), (28, 27), (29, 28), (30, 29), (31, 30), (0, 31)], [])
_uv = me_circle.uv_layers.new(name='UVMap')
_uv.uv.foreach_set('vector', [])
me_circle.use_remesh_fix_poles = True
me_circle.use_remesh_preserve_attributes = False
me_circle.update()
me_plane = bpy.data.meshes.new('Plane')
me_plane.from_pydata([(-0.9109, -0.9642, 0.3669), (0.8971, -0.9602, -0.003046), (-0.8726, 0.9691, -8.208e-08), (0.8882, 0.9751, -0.02118), (-0.9892, 0.002046, -0.438), (1.0, 0.0, 0.01724), (-0.9499, -0.4826, -0.218), (0.9982, -0.4847, -0.02119), (1.0, 0.4845, -0.007095), (-0.9534, 0.4854, -0.7387), (-0.3957, -0.963, 0.2629), (-0.3734, 0.9343, 0.1097), (-0.4528, 0.0003146, -0.3261), (-0.4341, -0.5104, -0.3052), (-0.4107, 0.4854, -0.5555), (0.4325, -1.031, 0.09648), (0.4418, 0.9129, -0.02417), (0.4113, 0.0007195, -0.1118), (0.4229, -0.4835, 0.06647), (0.4286, 0.4849, -0.05062), (-0.9305, -0.7225, 0.07893), (0.7036, -0.9846, -0.03273), (0.9465, 0.73, -0.05218), (-0.6215, 0.9611, 0.0256), (-0.971, 0.2441, -0.5617), (1.0, -0.2423, -0.00102), (-0.7201, -0.0093, -0.4367), (-0.9693, -0.2436, -0.3452), (0.9426, -0.7232, -0.02262), (-0.6881, -0.498, -0.2686), (1.0, 0.2423, 0.001561), (-0.9124, 0.7272, -0.3681), (-0.677, 0.4839, -0.8762), (-0.6533, -0.9435, 0.3163), (0.03903, 0.9691, -4.212e-08), (-0.02081, 0.001248, -0.3335), (-0.000706, -0.4827, 0.04225), (0.009111, 0.4852, -0.3487), (-0.4318, 0.2435, -0.4318), (-0.4149, -0.7354, -0.01932), (-0.4431, -0.2587, -0.3351), (-0.3919, 0.7116, -0.1999), (0.01539, -1.017, 0.1803), (0.7059, 0.9614, -0.1734), (0.7057, 0.0003598, 0.1024), (0.7114, -0.484, -0.209), (0.7143, 0.4847, -0.2457), (0.4199, 0.2428, -0.08477), (0.4277, -0.7572, 0.0299), (0.4171, -0.2414, -0.03404), (0.4352, 0.6989, -0.05706), (0.02407, 0.7271, -0.1744), (-0.01076, -0.2407, -0.1742), (0.007351, -0.7497, 0.08393), (-0.005848, 0.2432, -0.341), (-0.6467, 0.7265, -0.4312), (-0.7023, -0.2632, -0.4021), (-0.6709, -0.716, 0.05735), (-0.6988, 0.243, -0.6252), (0.71, 0.2425, 0.004245), (0.7106, -0.7344, -0.1666), (0.7085, -0.2418, -0.05344), (0.7173, 0.7253, -0.3738), (-0.5245, -0.9428, 0.2896), (-0.4975, 0.9497, 0.06767), (-0.5864, -0.004493, -0.3814), (-0.5611, -0.5042, -0.2869), (-0.5416, 0.4845, -0.7159), (-0.5191, 0.72, -0.3155), (-0.5727, -0.261, -0.3686), (-0.5429, -0.72, 0.01902), (-0.5643, 0.2432, -0.5285), (-0.1672, 0.95, 0.05487), (-0.2368, 0.0007811, -0.3298), (-0.2174, -0.4965, -0.2062), (-0.2008, 0.4851, -0.4521), (-0.1902, -1.002, 0.2216), (-0.1839, 0.7189, -0.1871), (-0.2269, -0.2497, -0.2778), (-0.2038, -0.75, 0.008599), (-0.2188, 0.2433, -0.3864), (0.2239, -1.024, 0.1384), (0.2404, 0.941, -0.01497), (0.1952, 0.0009836, -0.2226), (0.2111, -0.4831, 0.2913), (0.2188, 0.485, -0.216), (0.2296, 0.713, -0.1309), (0.2032, -0.241, 0.03607), (0.2175, -0.7535, 0.1757), (0.207, 0.243, -0.2328)], [], [(62, 22, 3, 43), (61, 25, 5, 44), (60, 28, 7, 45), (59, 30, 8, 46), (71, 38, 14, 67), (70, 39, 13, 66), (69, 40, 12, 65), (68, 41, 11, 64), (89, 47, 19, 85), (88, 48, 18, 84), (87, 49, 17, 83), (86, 50, 16, 82), (77, 51, 34, 72), (75, 37, 51, 77), (85, 19, 50, 86), (78, 52, 35, 73), (74, 36, 52, 78), (84, 18, 49, 87), (79, 53, 36, 74), (76, 42, 53, 79), (81, 15, 48, 88), (80, 54, 37, 75), (73, 35, 54, 80), (83, 17, 47, 89), (31, 55, 23, 2), (9, 32, 55, 31), (67, 14, 41, 68), (27, 56, 26, 4), (6, 29, 56, 27), (66, 13, 40, 69), (20, 57, 29, 6), (0, 33, 57, 20), (63, 10, 39, 70), (24, 58, 32, 9), (4, 26, 58, 24), (65, 12, 38, 71), (47, 59, 46, 19), (17, 44, 59, 47), (44, 5, 30, 59), (48, 60, 45, 18), (15, 21, 60, 48), (21, 1, 28, 60), (49, 61, 44, 17), (18, 45, 61, 49), (45, 7, 25, 61), (50, 62, 43, 16), (19, 46, 62, 50), (46, 8, 22, 62), (26, 65, 71, 58), (33, 63, 70, 57), (29, 66, 69, 56), (32, 67, 68, 55), (55, 68, 64, 23), (56, 69, 65, 26), (57, 70, 66, 29), (58, 71, 67, 32), (12, 73, 80, 38), (38, 80, 75, 14), (10, 76, 79, 39), (39, 79, 74, 13), (13, 74, 78, 40), (40, 78, 73, 12), (14, 75, 77, 41), (41, 77, 72, 11), (35, 83, 89, 54), (42, 81, 88, 53), (36, 84, 87, 52), (37, 85, 86, 51), (51, 86, 82, 34), (52, 87, 83, 35), (53, 88, 84, 36), (54, 89, 85, 37)])
me_plane.polygons.foreach_set('use_smooth', [True] * 72)
_uv = me_plane.uv_layers.new(name='UVMap')
_uv.uv.foreach_set('vector', [0.852, 0.875, 1.0, 0.875, 1.0, 1.0, 0.852, 1.0, 0.852, 0.375, 1.0, 0.375, 1.0, 0.5, 0.852, 0.5, 0.852, 0.125, 1.0, 0.125, 1.0, 0.25, 0.852, 0.25, 0.852, 0.625, 1.0, 0.625, 1.0, 0.75, 0.852, 0.75, 0.2022, 0.625, 0.2696, 0.625, 0.2696, 0.75, 0.2022, 0.75, 0.2022, 0.125, 0.2696, 0.125, 0.2696, 0.25, 0.2022, 0.25, 0.2022, 0.375, 0.2696, 0.375, 0.2696, 0.5, 0.2022, 0.5, 0.2022, 0.875, 0.2696, 0.875, 0.2696, 1.0, 0.2022, 1.0, 0.5954, 0.625, 0.7041, 0.625, 0.7041, 0.75, 0.5954, 0.75, 0.5954, 0.125, 0.7041, 0.125, 0.7041, 0.25, 0.5954, 0.25, 0.5954, 0.375, 0.7041, 0.375, 0.7041, 0.5, 0.5954, 0.5, 0.5954, 0.875, 0.7041, 0.875, 0.7041, 1.0, 0.5954, 1.0, 0.3782, 0.875, 0.4868, 0.875, 0.4868, 1.0, 0.3782, 1.0, 0.3782, 0.75, 0.4868, 0.75, 0.4868, 0.875, 0.3782, 0.875, 0.5954, 0.75, 0.7041, 0.75, 0.7041, 0.875, 0.5954, 0.875, 0.3782, 0.375, 0.4868, 0.375, 0.4868, 0.5, 0.3782, 0.5, 0.3782, 0.25, 0.4868, 0.25, 0.4868, 0.375, 0.3782, 0.375, 0.5954, 0.25, 0.7041, 0.25, 0.7041, 0.375, 0.5954, 0.375, 0.3782, 0.125, 0.4868, 0.125, 0.4868, 0.25, 0.3782, 0.25, 0.3782, 0.0, 0.4868, 0.0, 0.4868, 0.125, 0.3782, 0.125, 0.5954, 0.0, 0.7041, 0.0, 0.7041, 0.125, 0.5954, 0.125, 0.3782, 0.625, 0.4868, 0.625, 0.4868, 0.75, 0.3782, 0.75, 0.3782, 0.5, 0.4868, 0.5, 0.4868, 0.625, 0.3782, 0.625, 0.5954, 0.5, 0.7041, 0.5, 0.7041, 0.625, 0.5954, 0.625, 0.0, 0.875, 0.1348, 0.875, 0.1348, 1.0, 0.0, 1.0, 0.0, 0.75, 0.1348, 0.75, 0.1348, 0.875, 0.0, 0.875, 0.2022, 0.75, 0.2696, 0.75, 0.2696, 0.875, 0.2022, 0.875, 0.0, 0.375, 0.1348, 0.375, 0.1348, 0.5, 0.0, 0.5, 0.0, 0.25, 0.1348, 0.25, 0.1348, 0.375, 0.0, 0.375, 0.2022, 0.25, 0.2696, 0.25, 0.2696, 0.375, 0.2022, 0.375, 0.0, 0.125, 0.1348, 0.125, 0.1348, 0.25, 0.0, 0.25, 0.0, 0.0, 0.1348, 0.0, 0.1348, 0.125, 0.0, 0.125, 0.2022, 0.0, 0.2696, 0.0, 0.2696, 0.125, 0.2022, 0.125, 0.0, 0.625, 0.1348, 0.625, 0.1348, 0.75, 0.0, 0.75, 0.0, 0.5, 0.1348, 0.5, 0.1348, 0.625, 0.0, 0.625, 0.2022, 0.5, 0.2696, 0.5, 0.2696, 0.625, 0.2022, 0.625, 0.7041, 0.625, 0.852, 0.625, 0.852, 0.75, 0.7041, 0.75, 0.7041, 0.5, 0.852, 0.5, 0.852, 0.625, 0.7041, 0.625, 0.852, 0.5, 1.0, 0.5, 1.0, 0.625, 0.852, 0.625, 0.7041, 0.125, 0.852, 0.125, 0.852, 0.25, 0.7041, 0.25, 0.7041, 0.0, 0.852, 0.0, 0.852, 0.125, 0.7041, 0.125, 0.852, 0.0, 1.0, 0.0, 1.0, 0.125, 0.852, 0.125, 0.7041, 0.375, 0.852, 0.375, 0.852, 0.5, 0.7041, 0.5, 0.7041, 0.25, 0.852, 0.25, 0.852, 0.375, 0.7041, 0.375, 0.852, 0.25, 1.0, 0.25, 1.0, 0.375, 0.852, 0.375, 0.7041, 0.875, 0.852, 0.875, 0.852, 1.0, 0.7041, 1.0, 0.7041, 0.75, 0.852, 0.75, 0.852, 0.875, 0.7041, 0.875, 0.852, 0.75, 1.0, 0.75, 1.0, 0.875, 0.852, 0.875, 0.1348, 0.5, 0.2022, 0.5, 0.2022, 0.625, 0.1348, 0.625, 0.1348, 0.0, 0.2022, 0.0, 0.2022, 0.125, 0.1348, 0.125, 0.1348, 0.25, 0.2022, 0.25, 0.2022, 0.375, 0.1348, 0.375, 0.1348, 0.75, 0.2022, 0.75, 0.2022, 0.875, 0.1348, 0.875, 0.1348, 0.875, 0.2022, 0.875, 0.2022, 1.0, 0.1348, 1.0, 0.1348, 0.375, 0.2022, 0.375, 0.2022, 0.5, 0.1348, 0.5, 0.1348, 0.125, 0.2022, 0.125, 0.2022, 0.25, 0.1348, 0.25, 0.1348, 0.625, 0.2022, 0.625, 0.2022, 0.75, 0.1348, 0.75, 0.2696, 0.5, 0.3782, 0.5, 0.3782, 0.625, 0.2696, 0.625, 0.2696, 0.625, 0.3782, 0.625, 0.3782, 0.75, 0.2696, 0.75, 0.2696, 0.0, 0.3782, 0.0, 0.3782, 0.125, 0.2696, 0.125, 0.2696, 0.125, 0.3782, 0.125, 0.3782, 0.25, 0.2696, 0.25, 0.2696, 0.25, 0.3782, 0.25, 0.3782, 0.375, 0.2696, 0.375, 0.2696, 0.375, 0.3782, 0.375, 0.3782, 0.5, 0.2696, 0.5, 0.2696, 0.75, 0.3782, 0.75, 0.3782, 0.875, 0.2696, 0.875, 0.2696, 0.875, 0.3782, 0.875, 0.3782, 1.0, 0.2696, 1.0, 0.4868, 0.5, 0.5954, 0.5, 0.5954, 0.625, 0.4868, 0.625, 0.4868, 0.0, 0.5954, 0.0, 0.5954, 0.125, 0.4868, 0.125, 0.4868, 0.25, 0.5954, 0.25, 0.5954, 0.375, 0.4868, 0.375, 0.4868, 0.75, 0.5954, 0.75, 0.5954, 0.875, 0.4868, 0.875, 0.4868, 0.875, 0.5954, 0.875, 0.5954, 1.0, 0.4868, 1.0, 0.4868, 0.375, 0.5954, 0.375, 0.5954, 0.5, 0.4868, 0.5, 0.4868, 0.125, 0.5954, 0.125, 0.5954, 0.25, 0.4868, 0.25, 0.4868, 0.625, 0.5954, 0.625, 0.5954, 0.75, 0.4868, 0.75])
me_plane.use_remesh_fix_poles = True
me_plane.use_remesh_preserve_attributes = False
me_plane.update()

# ---- objects
ob_cube = bpy.data.objects.new('Cube', me_cube_001)
ob_circle = bpy.data.objects.new('Circle', me_circle)
ob_plane = bpy.data.objects.new('Plane', me_plane)

# ---- transforms, parenting, visibility, modifiers, constraints
ob_cube.location = (2.068e-15, 0.03167, 9.313)
_m = ob_cube.modifiers.new('Mirror', 'MIRROR')
_m.use_axis = (False, True, False)
_m.use_clip = True
_m = ob_cube.modifiers.new('Mirror.001', 'MIRROR')
_m.use_axis = (False, False, True)
_m.mirror_object = ob_circle
ob_circle.location = (0.0, 0.0, 0.0)
ob_circle.scale = (9.634, 9.634, 9.634)
ob_plane.location = (0.0, 0.0, 0.0)
ob_plane.rotation_euler = (-0.0, 1.571, 0.0)
ob_plane.scale = (8.535, 6.463, 1.0)

# ---- collection membership
col_collection.objects.link(ob_cube)
col_collection.objects.link(ob_circle)
col_collection.objects.link(ob_plane)

# ---- scene / render settings (as saved in the file)
scene.frame_start = 1; scene.frame_end = 250; scene.frame_set(69)
scene.render.engine = 'BLENDER_EEVEE_NEXT'
scene.cycles.sampling_pattern = 'TABULATED_SOBOL'
scene.cycles.use_light_tree = False
scene.view_settings.view_transform = 'Filmic'
bpy.context.view_layer.update()

# ---- added for rendering (the .blend has no active camera and no usable light): camera, sun
cam_auto = bpy.data.cameras.new('AutoCamera')
cam_auto.lens = 50.0
cam_auto.sensor_width = 36.0
cam_auto.clip_end = 1000.0
ob_auto_camera = bpy.data.objects.new('AutoCamera', cam_auto)
scene.collection.objects.link(ob_auto_camera)
ob_auto_camera.location = (33.3492, -39.9874, 26.6794)
ob_auto_camera.rotation_euler = (1.09748, -7.21219e-08, 0.694738)
scene.camera = ob_auto_camera
light_auto_sun = bpy.data.lights.new('AutoSun', 'SUN')
light_auto_sun.energy = 3.0
light_auto_sun.angle = 0.0523599
ob_auto_sun = bpy.data.objects.new('AutoSun', light_auto_sun)
scene.collection.objects.link(ob_auto_sun)
ob_auto_sun.rotation_euler = (0.872665, 0.174533, 0.523599)
bpy.context.view_layer.update()
